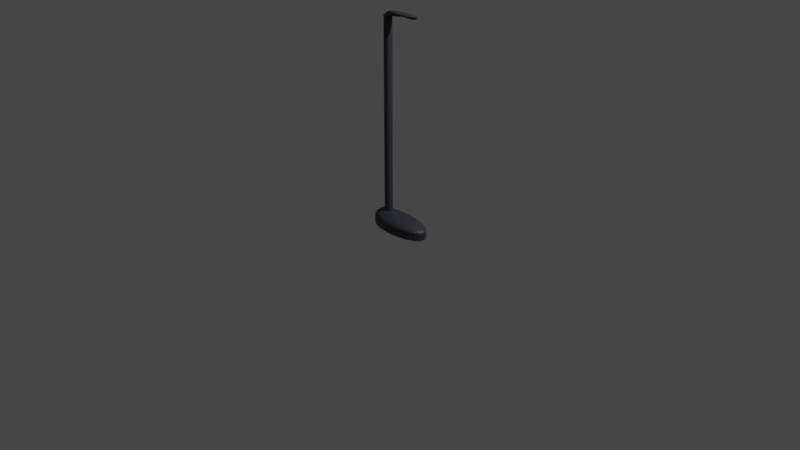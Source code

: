 # Source: Streetlight.blend  (saved by Blender 3.4.6; exported with 4.5.12 LTS)
import bpy
from mathutils import Matrix  # noqa: F401  (used for matrix-valued properties, if any)

bpy.ops.wm.read_factory_settings(use_empty=True)
scene = bpy.context.scene
scene.name = 'Scene'

# ---- collections
col_collection = bpy.data.collections.new('Collection'); scene.collection.children.link(col_collection)

# ---- materials (node trees are filled in below, after node groups)
mat_material_001 = bpy.data.materials.new('Material.001')
mat_material_001.use_transparent_shadow = False

# ---- material node trees
mat_material_001.use_nodes = True; mat_material_001.node_tree.nodes.clear()
_N = mat_material_001.node_tree.nodes; _L = mat_material_001.node_tree.links
n0 = _N.new('ShaderNodeBsdfPrincipled'); n0.name = 'Principled BSDF'; n0.location = (10, 300)
n0.distribution = 'GGX'
n0.subsurface_method = 'RANDOM_WALK_SKIN'
n0.inputs[0].default_value = (0.03503, 0.03844, 0.05778, 1.0)
n0.inputs[3].default_value = 1.45
n0.inputs[27].default_value = (0.0, 0.0, 0.0, 1.0)
n0.inputs[28].default_value = 1.0
n1 = _N.new('ShaderNodeOutputMaterial'); n1.name = 'Material Output'; n1.location = (300, 300)
_L.new(n0.outputs[0], n1.inputs[0])
n1.is_active_output = True

# ---- world
world_world = bpy.data.worlds.new('World'); scene.world = world_world
world_world.use_nodes = True; world_world.node_tree.nodes.clear()
_N = world_world.node_tree.nodes; _L = world_world.node_tree.links
n0 = _N.new('ShaderNodeOutputWorld'); n0.name = 'World Output'; n0.location = (300, 300)
n1 = _N.new('ShaderNodeBackground'); n1.name = 'Background'; n1.location = (10, 300)
n1.inputs[0].default_value = (0.05088, 0.05088, 0.05088, 1.0)
_L.new(n1.outputs[0], n0.inputs[0])
n0.is_active_output = True
world_world.color = (0.05088, 0.05088, 0.05088)
world_world.use_sun_shadow = False
world_world.sun_shadow_jitter_overblur = 0.0

# ---- cameras
cam_camera = bpy.data.cameras.new('Camera')
cam_camera.clip_end = 100.0
cam_camera.ortho_scale = 7.314

# ---- lights
light_light = bpy.data.lights.new('Light', 'POINT')
light_light.transmission_factor = 0.0
light_light.energy = 1000.0
light_light.shadow_soft_size = 0.1
light_light.shadow_maximum_resolution = 0.006
light_light.use_absolute_resolution = True

# ---- meshes
me_cylinder = bpy.data.meshes.new('Cylinder')
me_cylinder.from_pydata([(0.01636, 0.7422, -1.122), (0.08309, 0.728, -1.122), (0.1473, 0.6857, -1.122), (0.2064, 0.6172, -1.122), (0.2582, 0.5248, -1.122), (0.3008, 0.4124, -1.122), (0.3324, 0.284, -1.122), (0.3519, 0.1448, -1.122), (0.3584, 4.751e-10, -1.122), (0.3519, -0.1448, -1.122), (0.3324, -0.284, -1.122), (0.3008, -0.4124, -1.122), (0.2582, -0.5248, -1.122), (0.2064, -0.6172, -1.122), (0.1473, -0.6857, -1.122), (0.08309, -0.728, -1.122), (0.01636, -0.7422, -1.122), (-0.05038, -0.728, -1.122), (-0.1146, -0.6857, -1.122), (-0.1737, -0.6172, -1.122), (-0.2255, -0.5248, -1.122), (-0.2681, -0.4124, -1.122), (-0.2997, -0.284, -1.122), (-0.3191, -0.1448, -1.122), (-0.3257, 4.751e-10, -1.122), (-0.3191, 0.1448, -1.122), (-0.2997, 0.284, -1.122), (-0.2681, 0.4124, -1.122), (-0.2255, 0.5248, -1.122), (-0.1737, 0.6172, -1.122), (-0.1146, 0.6857, -1.122), (-0.05038, 0.728, -1.122), (-0.1538, 0.2071, 0.5114), (-0.1456, 0.2031, 0.5114), (-0.1376, 0.1913, 0.5114), (-0.1303, 0.1722, 0.5114), (-0.1238, 0.1464, 0.5114), (-0.1186, 0.115, 0.5114), (-0.1146, 0.07923, 0.5114), (-0.1122, 0.04039, 0.5114), (-0.1114, -1.116e-08, 0.5114), (-0.1122, -0.04039, 0.5114), (-0.1146, -0.07923, 0.5114), (-0.1186, -0.115, 0.5114), (-0.1238, -0.1464, 0.5114), (-0.1303, -0.1722, 0.5114), (-0.1376, -0.1913, 0.5114), (-0.1456, -0.2031, 0.5114), (-0.1538, -0.2071, 0.5114), (-0.1621, -0.2031, 0.5114), (-0.1701, -0.1913, 0.5114), (-0.1774, -0.1722, 0.5114), (-0.1838, -0.1464, 0.5114), (-0.1891, -0.115, 0.5114), (-0.193, -0.07923, 0.5114), (-0.1955, -0.04039, 0.5114), (-0.1963, -3.142e-09, 0.5114), (-0.1955, 0.04039, 0.5114), (-0.193, 0.07923, 0.5114), (-0.1891, 0.115, 0.5114), (-0.1838, 0.1464, 0.5114), (-0.1774, 0.1722, 0.5114), (-0.1701, 0.1913, 0.5114), (-0.1621, 0.2031, 0.5114), (0.01636, 0.7422, -0.3258), (-0.04969, 0.4917, 0.2842), (0.01535, 0.7384, -0.2594), (0.01237, 0.7271, -0.1874), (0.007508, 0.7087, -0.112), (0.0009039, 0.6836, -0.03561), (-0.007237, 0.6528, 0.03958), (-0.01667, 0.617, 0.1112), (-0.0271, 0.5774, 0.1772), (-0.03822, 0.5352, 0.2355), (-0.002339, 0.491, 0.2754), (0.08309, 0.728, -0.3258), (0.0125, 0.5322, 0.2281), (0.02688, 0.5721, 0.1714), (0.04038, 0.6095, 0.1068), (0.05258, 0.6433, 0.03642), (0.06311, 0.6725, -0.03768), (0.07165, 0.6962, -0.1132), (0.07794, 0.7137, -0.1879), (0.08179, 0.7244, -0.2595), (0.04446, 0.4699, 0.2674), (0.1473, 0.6857, -0.3258), (0.06232, 0.5074, 0.2216), (0.07962, 0.5437, 0.1661), (0.09586, 0.5778, 0.1028), (0.1105, 0.6086, 0.03358), (0.1232, 0.6352, -0.03955), (0.1335, 0.6568, -0.1143), (0.1411, 0.6727, -0.1884), (0.1457, 0.6825, -0.2596), (0.08859, 0.4287, 0.2605), (0.2064, 0.6172, -0.3258), (0.1091, 0.4614, 0.2159), (0.1289, 0.4931, 0.1616), (0.1475, 0.5229, 0.09939), (0.1643, 0.5498, 0.03111), (0.1788, 0.5731, -0.04116), (0.1906, 0.5919, -0.1152), (0.1993, 0.6058, -0.1888), (0.2046, 0.6143, -0.2598), (0.128, 0.3686, 0.2548), (0.2582, 0.5248, -0.3258), (0.1506, 0.3957, 0.2111), (0.1725, 0.4221, 0.1578), (0.1931, 0.4467, 0.09654), (0.2117, 0.469, 0.02907), (0.2278, 0.4883, -0.0425), (0.2408, 0.5039, -0.116), (0.2504, 0.5154, -0.1892), (0.2563, 0.5225, -0.2598), (0.1608, 0.2921, 0.2503), (0.3008, 0.4124, -0.3258), (0.1851, 0.313, 0.2074), (0.2087, 0.3332, 0.1549), (0.2308, 0.3522, 0.0943), (0.2508, 0.3694, 0.02747), (0.268, 0.3842, -0.04354), (0.282, 0.3963, -0.1166), (0.2923, 0.4051, -0.1894), (0.2987, 0.4105, -0.2599), (0.1854, 0.2024, 0.2471), (0.3324, 0.284, -0.3258), (0.2109, 0.2166, 0.2048), (0.2357, 0.2304, 0.1528), (0.2589, 0.2432, 0.0927), (0.2799, 0.2549, 0.02633), (0.298, 0.265, -0.04429), (0.3127, 0.2731, -0.117), (0.3235, 0.2791, -0.1896), (0.3302, 0.2828, -0.26), (0.2006, 0.1036, 0.2452), (0.3519, 0.1448, -0.3258), (0.2269, 0.1107, 0.2032), (0.2524, 0.1177, 0.1515), (0.2762, 0.1242, 0.09174), (0.2978, 0.1301, 0.02564), (0.3165, 0.1352, -0.04474), (0.3316, 0.1393, -0.1173), (0.3427, 0.1423, -0.1898), (0.3496, 0.1442, -0.26), (0.2058, 4.751e-10, 0.2446), (0.3584, 4.751e-10, -0.3258), (0.2323, 4.751e-10, 0.2027), (0.258, 4.751e-10, 0.1511), (0.2821, 4.751e-10, 0.09142), (0.3039, 4.751e-10, 0.02541), (0.3227, 4.751e-10, -0.04489), (0.338, 4.751e-10, -0.1174), (0.3492, 4.751e-10, -0.1898), (0.3561, 4.751e-10, -0.26), (0.2006, -0.1036, 0.2452), (0.3519, -0.1448, -0.3258), (0.2269, -0.1107, 0.2032), (0.2524, -0.1177, 0.1515), (0.2762, -0.1242, 0.09174), (0.2978, -0.1301, 0.02564), (0.3165, -0.1352, -0.04474), (0.3316, -0.1393, -0.1173), (0.3427, -0.1423, -0.1898), (0.3496, -0.1442, -0.26), (0.1854, -0.2024, 0.2471), (0.3324, -0.284, -0.3258), (0.2109, -0.2166, 0.2048), (0.2357, -0.2304, 0.1528), (0.2589, -0.2432, 0.0927), (0.2799, -0.2549, 0.02633), (0.298, -0.265, -0.04429), (0.3127, -0.2731, -0.117), (0.3235, -0.2791, -0.1896), (0.3302, -0.2828, -0.26), (0.1608, -0.2921, 0.2503), (0.3008, -0.4124, -0.3258), (0.1851, -0.313, 0.2074), (0.2087, -0.3332, 0.1549), (0.2308, -0.3522, 0.0943), (0.2508, -0.3694, 0.02747), (0.268, -0.3842, -0.04354), (0.282, -0.3963, -0.1166), (0.2923, -0.4051, -0.1894), (0.2987, -0.4105, -0.2599), (0.128, -0.3686, 0.2548), (0.2582, -0.5248, -0.3258), (0.1506, -0.3957, 0.2111), (0.1725, -0.4221, 0.1578), (0.1931, -0.4467, 0.09654), (0.2117, -0.469, 0.02907), (0.2278, -0.4883, -0.0425), (0.2408, -0.5039, -0.116), (0.2504, -0.5154, -0.1892), (0.2563, -0.5225, -0.2598), (0.08859, -0.4287, 0.2605), (0.2064, -0.6172, -0.3258), (0.1091, -0.4614, 0.2159), (0.1289, -0.4931, 0.1616), (0.1475, -0.5229, 0.09939), (0.1643, -0.5498, 0.03111), (0.1788, -0.5731, -0.04116), (0.1906, -0.5919, -0.1152), (0.1993, -0.6058, -0.1888), (0.2046, -0.6143, -0.2598), (0.04446, -0.4699, 0.2674), (0.1473, -0.6857, -0.3258), (0.06232, -0.5074, 0.2216), (0.07962, -0.5437, 0.1661), (0.09586, -0.5778, 0.1028), (0.1105, -0.6086, 0.03358), (0.1232, -0.6352, -0.03955), (0.1335, -0.6568, -0.1143), (0.1411, -0.6727, -0.1884), (0.1457, -0.6825, -0.2596), (-0.002339, -0.491, 0.2754), (0.08309, -0.728, -0.3258), (0.0125, -0.5322, 0.2281), (0.02688, -0.5721, 0.1714), (0.04038, -0.6095, 0.1068), (0.05258, -0.6433, 0.03642), (0.06311, -0.6725, -0.03768), (0.07165, -0.6962, -0.1132), (0.07794, -0.7137, -0.1879), (0.08179, -0.7244, -0.2595), (-0.04969, -0.4917, 0.2842), (0.01636, -0.7422, -0.3258), (-0.03822, -0.5352, 0.2355), (-0.0271, -0.5774, 0.1772), (-0.01667, -0.617, 0.1112), (-0.007237, -0.6528, 0.03958), (0.0009039, -0.6836, -0.03561), (0.007508, -0.7087, -0.112), (0.01237, -0.7271, -0.1874), (0.01535, -0.7384, -0.2594), (-0.09555, -0.473, 0.2937), (-0.05038, -0.728, -0.3258), (-0.08771, -0.5173, 0.2432), (-0.0801, -0.5602, 0.1834), (-0.07297, -0.6005, 0.116), (-0.06652, -0.6369, 0.04295), (-0.06095, -0.6683, -0.03341), (-0.05643, -0.6938, -0.1108), (-0.0531, -0.7126, -0.1868), (-0.05107, -0.7241, -0.2592), (-0.1381, -0.4366, 0.3033), (-0.1146, -0.6857, -0.3258), (-0.134, -0.4799, 0.2512), (-0.13, -0.5218, 0.1897), (-0.1263, -0.5612, 0.1208), (-0.123, -0.5968, 0.04639), (-0.1201, -0.6275, -0.03116), (-0.1177, -0.6524, -0.1095), (-0.116, -0.6707, -0.1863), (-0.1149, -0.682, -0.2591), (-0.1758, -0.3852, 0.3126), (-0.1737, -0.6172, -0.3258), (-0.1754, -0.4254, 0.2589), (-0.1751, -0.4645, 0.1959), (-0.1748, -0.5012, 0.1254), (-0.1745, -0.5343, 0.04972), (-0.1742, -0.5629, -0.02897), (-0.174, -0.5861, -0.1082), (-0.1738, -0.6032, -0.1857), (-0.1737, -0.6136, -0.259), (-0.2076, -0.3215, 0.3211), (-0.2255, -0.5248, -0.3258), (-0.2107, -0.3568, 0.2659), (-0.2138, -0.3911, 0.2015), (-0.2166, -0.4232, 0.1297), (-0.2191, -0.4522, 0.05276), (-0.2213, -0.4773, -0.02698), (-0.2231, -0.4976, -0.1071), (-0.2244, -0.5126, -0.1852), (-0.2253, -0.5218, -0.2588), (-0.2328, -0.2486, 0.3283), (-0.2681, -0.4124, -0.3258), (-0.239, -0.277, 0.2719), (-0.2449, -0.3046, 0.2062), (-0.2505, -0.3305, 0.1333), (-0.2555, -0.3539, 0.05532), (-0.2598, -0.3741, -0.02531), (-0.2633, -0.3904, -0.1061), (-0.2659, -0.4025, -0.1847), (-0.2675, -0.4099, -0.2587), (-0.251, -0.1692, 0.3337), (-0.2997, -0.284, -0.3258), (-0.2595, -0.1891, 0.2763), (-0.2677, -0.2085, 0.2097), (-0.2753, -0.2266, 0.136), (-0.2823, -0.243, 0.05725), (-0.2883, -0.2572, -0.02404), (-0.2932, -0.2687, -0.1054), (-0.2967, -0.2771, -0.1844), (-0.2989, -0.2823, -0.2586), (-0.262, -0.08558, 0.337), (-0.3191, -0.1448, -0.3258), (-0.2719, -0.09586, 0.2791), (-0.2815, -0.1058, 0.212), (-0.2906, -0.1152, 0.1377), (-0.2987, -0.1236, 0.05845), (-0.3058, -0.1309, -0.02326), (-0.3115, -0.1369, -0.105), (-0.3157, -0.1412, -0.1842), (-0.3183, -0.1439, -0.2586), (-0.2656, 4.751e-10, 0.3382), (-0.3257, 4.751e-10, -0.3258), (-0.2761, 4.751e-10, 0.28), (-0.2862, 4.751e-10, 0.2127), (-0.2957, 4.751e-10, 0.1382), (-0.3043, 4.751e-10, 0.05885), (-0.3117, 4.751e-10, -0.02299), (-0.3177, 4.751e-10, -0.1048), (-0.3221, 4.751e-10, -0.1842), (-0.3248, 4.751e-10, -0.2586), (-0.262, 0.08558, 0.337), (-0.3191, 0.1448, -0.3258), (-0.2719, 0.09586, 0.2791), (-0.2815, 0.1058, 0.212), (-0.2906, 0.1152, 0.1377), (-0.2987, 0.1236, 0.05845), (-0.3058, 0.1309, -0.02326), (-0.3115, 0.1369, -0.105), (-0.3157, 0.1412, -0.1842), (-0.3183, 0.1439, -0.2586), (-0.251, 0.1692, 0.3337), (-0.2997, 0.284, -0.3258), (-0.2595, 0.1891, 0.2763), (-0.2677, 0.2085, 0.2097), (-0.2753, 0.2266, 0.136), (-0.2823, 0.243, 0.05725), (-0.2883, 0.2572, -0.02404), (-0.2932, 0.2687, -0.1054), (-0.2967, 0.2771, -0.1844), (-0.2989, 0.2823, -0.2586), (-0.2328, 0.2486, 0.3283), (-0.2681, 0.4124, -0.3258), (-0.239, 0.277, 0.2719), (-0.2449, 0.3046, 0.2062), (-0.2505, 0.3305, 0.1333), (-0.2555, 0.3539, 0.05532), (-0.2598, 0.3741, -0.02531), (-0.2633, 0.3904, -0.1061), (-0.2659, 0.4025, -0.1847), (-0.2675, 0.4099, -0.2587), (-0.2076, 0.3215, 0.3211), (-0.2255, 0.5248, -0.3258), (-0.2107, 0.3568, 0.2659), (-0.2138, 0.3911, 0.2015), (-0.2166, 0.4232, 0.1297), (-0.2191, 0.4522, 0.05276), (-0.2213, 0.4773, -0.02698), (-0.2231, 0.4976, -0.1071), (-0.2244, 0.5126, -0.1852), (-0.2253, 0.5218, -0.2588), (-0.1758, 0.3852, 0.3126), (-0.1737, 0.6172, -0.3258), (-0.1754, 0.4254, 0.2589), (-0.1751, 0.4645, 0.1959), (-0.1748, 0.5012, 0.1254), (-0.1745, 0.5343, 0.04972), (-0.1742, 0.5629, -0.02897), (-0.174, 0.5861, -0.1082), (-0.1738, 0.6032, -0.1857), (-0.1737, 0.6136, -0.259), (-0.1381, 0.4366, 0.3033), (-0.1146, 0.6857, -0.3258), (-0.134, 0.4799, 0.2512), (-0.13, 0.5218, 0.1897), (-0.1263, 0.5612, 0.1208), (-0.123, 0.5968, 0.04639), (-0.1201, 0.6275, -0.03116), (-0.1177, 0.6524, -0.1095), (-0.116, 0.6707, -0.1863), (-0.1149, 0.682, -0.2591), (-0.09555, 0.473, 0.2937), (-0.05038, 0.728, -0.3258), (-0.08771, 0.5173, 0.2432), (-0.0801, 0.5602, 0.1834), (-0.07297, 0.6005, 0.116), (-0.06652, 0.6369, 0.04295), (-0.06095, 0.6683, -0.03341), (-0.05643, 0.6938, -0.1108), (-0.0531, 0.7126, -0.1868), (-0.05107, 0.7241, -0.2592), (-0.0703, 0.4136, 0.362), (-0.03312, 0.4056, 0.362), (0.002639, 0.3821, 0.362), (0.03559, 0.3439, 0.362), (0.06448, 0.2924, 0.362), (0.08818, 0.2298, 0.362), (0.1058, 0.1583, 0.362), (0.1166, 0.08069, 0.362), (0.1203, 4.751e-10, 0.362), (0.1166, -0.08069, 0.362), (0.1058, -0.1583, 0.362), (0.08818, -0.2298, 0.362), (0.06448, -0.2924, 0.362), (0.03559, -0.3439, 0.362), (0.002639, -0.3821, 0.362), (-0.03312, -0.4056, 0.362), (-0.0703, -0.4136, 0.362), (-0.1075, -0.4056, 0.362), (-0.1432, -0.3821, 0.362), (-0.1762, -0.3439, 0.362), (-0.2051, -0.2924, 0.362), (-0.2288, -0.2298, 0.362), (-0.2464, -0.1583, 0.362), (-0.2572, -0.08069, 0.362), (-0.2609, 4.751e-10, 0.362), (-0.2572, 0.08069, 0.362), (-0.2464, 0.1583, 0.362), (-0.2288, 0.2298, 0.362), (-0.2051, 0.2924, 0.362), (-0.1762, 0.3439, 0.362), (-0.1432, 0.3821, 0.362), (-0.1075, 0.4056, 0.362), (-0.1538, 0.2071, 20.81), (-0.1456, 0.2031, 20.81), (-0.1376, 0.1913, 20.81), (-0.1303, 0.1722, 20.81), (-0.1238, 0.1464, 20.81), (-0.1186, 0.115, 20.81), (-0.1146, 0.07923, 20.81), (-0.1122, 0.04039, 20.81), (-0.1114, -1.116e-08, 20.81), (-0.1122, -0.04039, 20.81), (-0.1146, -0.07923, 20.81), (-0.1186, -0.115, 20.81), (-0.1238, -0.1464, 20.81), (-0.1303, -0.1722, 20.81), (-0.1376, -0.1913, 20.81), (-0.1456, -0.2031, 20.81), (-0.1538, -0.2071, 20.81), (-0.1621, -0.2031, 20.81), (-0.1701, -0.1913, 20.81), (-0.1774, -0.1722, 20.81), (-0.1838, -0.1464, 20.81), (-0.1891, -0.115, 20.81), (-0.193, -0.07923, 20.81), (-0.1955, -0.04039, 20.81), (-0.1963, -3.142e-09, 20.81), (-0.1955, 0.04039, 20.81), (-0.193, 0.07923, 20.81), (-0.1891, 0.115, 20.81), (-0.1838, 0.1464, 20.81), (-0.1774, 0.1722, 20.81), (-0.1701, 0.1913, 20.81), (-0.1621, 0.2031, 20.81), (0.02499, 0.2071, 21.2), (0.102, 0.03205, 21.37), (0.03837, 0.2044, 21.23), (0.05134, 0.1965, 21.26), (0.06351, 0.1836, 21.29), (0.07451, 0.1661, 21.31), (0.08401, 0.1445, 21.33), (0.09172, 0.1196, 21.35), (0.09739, 0.0919, 21.36), (0.1009, 0.06244, 21.37), (0.1146, 0.03092, 21.37), (0.05894, 0.2031, 21.2), (0.1187, 0.06081, 21.37), (0.1201, 0.0898, 21.36), (0.1186, 0.117, 21.35), (0.1144, 0.1416, 21.33), (0.1076, 0.1628, 21.31), (0.09828, 0.18, 21.29), (0.08684, 0.1927, 21.26), (0.07359, 0.2005, 21.23), (0.1261, 0.02771, 21.37), (0.09228, 0.1913, 21.2), (0.1354, 0.05612, 21.37), (0.1416, 0.08366, 21.36), (0.1444, 0.1095, 21.35), (0.1436, 0.1329, 21.33), (0.1395, 0.153, 21.31), (0.132, 0.1694, 21.29), (0.1214, 0.1814, 21.26), (0.108, 0.1888, 21.23), (0.1357, 0.02298, 21.37), (0.124, 0.1722, 21.21), (0.1501, 0.04888, 21.37), (0.1608, 0.074, 21.36), (0.1677, 0.09757, 21.35), (0.1705, 0.1189, 21.33), (0.169, 0.1373, 21.31), (0.1634, 0.1522, 21.29), (0.1538, 0.1632, 21.26), (0.1406, 0.1699, 21.24), (0.143, 0.01748, 21.37), (0.1529, 0.1464, 21.21), (0.162, 0.03987, 21.37), (0.177, 0.06158, 21.36), (0.1877, 0.08194, 21.35), (0.1938, 0.1004, 21.33), (0.195, 0.1162, 21.31), (0.1913, 0.1291, 21.29), (0.1829, 0.1386, 21.27), (0.17, 0.1444, 21.24), (0.1479, 0.01204, 21.37), (0.1775, 0.115, 21.22), (0.1708, 0.02992, 21.37), (0.1896, 0.04727, 21.36), (0.2037, 0.06354, 21.35), (0.2128, 0.07824, 21.33), (0.2164, 0.09094, 21.31), (0.2146, 0.1012, 21.29), (0.2073, 0.1088, 21.27), (0.1948, 0.1135, 21.24), (0.1507, 0.007256, 21.37), (-0.04105, 0.07923, 21.22), (0.1767, 0.01975, 21.37), (0.1984, 0.03187, 21.36), (0.2153, 0.04325, 21.35), (0.2267, 0.05352, 21.33), (0.2323, 0.06239, 21.32), (0.232, 0.06959, 21.29), (0.2258, 0.07489, 21.27), (0.2138, 0.07814, 21.25), (0.152, 0.003333, 21.37), (-0.02918, 0.04039, 21.22), (0.18, 0.009768, 21.37), (0.2036, 0.01601, 21.36), (0.2222, 0.02186, 21.35), (0.2352, 0.02716, 21.33), (0.2421, 0.03172, 21.32), (0.2428, 0.03543, 21.3), (0.2373, 0.03816, 21.27), (0.2256, 0.03983, 21.25), (0.1523, -9.313e-09, 21.37), (-0.02513, -1.116e-08, 21.22), (0.181, -9.662e-09, 21.37), (0.2053, -1.001e-08, 21.36), (0.2245, -1.024e-08, 21.35), (0.238, -1.071e-08, 21.33), (0.2454, -1.071e-08, 21.32), (0.2465, -1.094e-08, 21.3), (0.2412, -1.118e-08, 21.27), (0.2297, -1.106e-08, 21.25), (0.152, -0.003333, 21.37), (-0.02918, -0.04039, 21.22), (0.18, -0.009768, 21.37), (0.2036, -0.01601, 21.36), (0.2222, -0.02186, 21.35), (0.2352, -0.02716, 21.33), (0.2421, -0.03172, 21.32), (0.2428, -0.03543, 21.3), (0.2373, -0.03816, 21.27), (0.2256, -0.03983, 21.25), (0.1507, -0.007256, 21.37), (-0.04105, -0.07923, 21.22), (0.1767, -0.01975, 21.37), (0.1984, -0.03187, 21.36), (0.2153, -0.04325, 21.35), (0.2267, -0.05352, 21.33), (0.2323, -0.06239, 21.32), (0.232, -0.06959, 21.29), (0.2258, -0.07489, 21.27), (0.2138, -0.07814, 21.25), (0.1479, -0.01204, 21.37), (0.1775, -0.115, 21.22), (0.1708, -0.02992, 21.37), (0.1896, -0.04727, 21.36), (0.2037, -0.06354, 21.35), (0.2128, -0.07824, 21.33), (0.2164, -0.09094, 21.31), (0.2146, -0.1012, 21.29), (0.2073, -0.1088, 21.27), (0.1948, -0.1135, 21.24), (0.143, -0.01748, 21.37), (0.1529, -0.1464, 21.21), (0.162, -0.03987, 21.37), (0.177, -0.06158, 21.36), (0.1877, -0.08194, 21.35), (0.1938, -0.1004, 21.33), (0.195, -0.1162, 21.31), (0.1913, -0.1291, 21.29), (0.1829, -0.1386, 21.27), (0.17, -0.1444, 21.24), (0.1357, -0.02298, 21.37), (0.124, -0.1722, 21.21), (0.1501, -0.04888, 21.37), (0.1608, -0.074, 21.36), (0.1677, -0.09757, 21.35), (0.1705, -0.1189, 21.33), (0.169, -0.1373, 21.31), (0.1634, -0.1522, 21.29), (0.1538, -0.1632, 21.26), (0.1406, -0.1699, 21.24), (0.1261, -0.02771, 21.37), (0.09228, -0.1913, 21.2), (0.1354, -0.05612, 21.37), (0.1416, -0.08366, 21.36), (0.1444, -0.1095, 21.35), (0.1436, -0.1329, 21.33), (0.1395, -0.153, 21.31), (0.132, -0.1694, 21.29), (0.1214, -0.1814, 21.26), (0.108, -0.1888, 21.23), (0.1146, -0.03092, 21.37), (0.05894, -0.2031, 21.2), (0.1187, -0.06081, 21.37), (0.1201, -0.0898, 21.36), (0.1186, -0.117, 21.35), (0.1144, -0.1416, 21.33), (0.1076, -0.1628, 21.31), (0.09828, -0.18, 21.29), (0.08684, -0.1927, 21.26), (0.07359, -0.2005, 21.23), (0.102, -0.03205, 21.37), (0.02499, -0.2071, 21.2), (0.1009, -0.06244, 21.37), (0.09739, -0.0919, 21.36), (0.09172, -0.1196, 21.35), (0.08401, -0.1445, 21.33), (0.07451, -0.1661, 21.31), (0.06351, -0.1836, 21.29), (0.05134, -0.1965, 21.26), (0.03837, -0.2044, 21.23), (0.08951, -0.03092, 21.37), (-0.00861, -0.2031, 21.2), (0.08303, -0.06081, 21.37), (0.07472, -0.0898, 21.36), (0.06484, -0.117, 21.35), (0.05368, -0.1416, 21.33), (0.04159, -0.1628, 21.31), (0.02893, -0.18, 21.28), (0.01608, -0.1927, 21.26), (0.00344, -0.2005, 21.23), (0.07799, -0.02771, 21.37), (-0.04077, -0.1913, 21.2), (0.06632, -0.05612, 21.37), (0.05329, -0.08366, 21.36), (0.03929, -0.1095, 21.35), (0.02475, -0.1329, 21.33), (0.01011, -0.153, 21.31), (-0.004185, -0.1694, 21.28), (-0.0177, -0.1814, 21.26), (-0.03002, -0.1888, 21.23), (0.06834, -0.02298, 21.37), (-0.07035, -0.1722, 21.2), (0.05171, -0.04888, 21.37), (0.03416, -0.074, 21.36), (0.01622, -0.09757, 21.35), (-0.00157, -0.1189, 21.33), (-0.01866, -0.1373, 21.31), (-0.03455, -0.1522, 21.28), (-0.04873, -0.1632, 21.26), (-0.06079, -0.1699, 21.23), (0.06105, -0.01748, 21.37), (-0.09624, -0.1464, 21.2), (0.03988, -0.03987, 21.37), (0.01817, -0.06158, 21.36), (-0.003408, -0.08195, 21.35), (-0.02421, -0.1004, 21.33), (-0.0436, -0.1162, 21.31), (-0.06098, -0.1291, 21.28), (-0.07584, -0.1386, 21.26), (-0.08771, -0.1444, 21.23), (0.05618, -0.01204, 21.37), (-0.1175, -0.115, 21.2), (0.03109, -0.02992, 21.37), (0.005787, -0.04726, 21.36), (-0.01895, -0.06354, 21.35), (-0.04238, -0.07824, 21.33), (-0.06378, -0.09094, 21.31), (-0.0825, -0.1012, 21.28), (-0.09799, -0.1088, 21.26), (-0.1098, -0.1135, 21.23), (0.05339, -0.007256, 21.37), (-0.1332, -0.07923, 21.2), (0.02524, -0.01975, 21.37), (-0.002867, -0.03187, 21.36), (-0.03008, -0.04325, 21.35), (-0.05557, -0.05352, 21.33), (-0.07857, -0.06239, 21.31), (-0.09837, -0.06959, 21.28), (-0.1144, -0.07489, 21.26), (-0.1261, -0.07814, 21.23), (0.0521, -0.003333, 21.37), (-0.1428, -0.04039, 21.2), (0.02199, -0.009768, 21.37), (-0.00792, -0.01601, 21.36), (-0.03672, -0.02186, 21.35), (-0.06355, -0.02716, 21.33), (-0.08757, -0.03172, 21.31), (-0.1081, -0.03543, 21.28), (-0.1244, -0.03816, 21.26), (-0.1361, -0.03983, 21.23), (0.05174, 1.304e-07, 21.37), (-0.1461, -3.142e-09, 21.2), (0.02096, 1.072e-07, 21.37), (-0.009573, 8.475e-08, 21.36), (-0.03893, 6.38e-08, 21.35), (-0.06621, 4.459e-08, 21.33), (-0.0906, 2.817e-08, 21.31), (-0.1113, 1.49e-08, 21.28), (-0.1278, 5.122e-09, 21.26), (-0.1395, -1.106e-09, 21.23), (0.0521, 0.003332, 21.37), (-0.1428, 0.04039, 21.2), (0.02199, 0.009768, 21.37), (-0.00792, 0.01601, 21.36), (-0.03672, 0.02186, 21.35), (-0.06355, 0.02716, 21.33), (-0.08757, 0.03172, 21.31), (-0.1081, 0.03543, 21.28), (-0.1244, 0.03816, 21.26), (-0.1361, 0.03983, 21.23), (0.05339, 0.007256, 21.37), (-0.1332, 0.07923, 21.2), (0.02524, 0.01975, 21.37), (-0.002867, 0.03187, 21.36), (-0.03008, 0.04325, 21.35), (-0.05557, 0.05352, 21.33), (-0.07857, 0.06239, 21.31), (-0.09837, 0.06959, 21.28), (-0.1144, 0.07489, 21.26), (-0.1261, 0.07814, 21.23), (0.05618, 0.01204, 21.37), (-0.1175, 0.115, 21.2), (0.03109, 0.02992, 21.37), (0.005787, 0.04727, 21.36), (-0.01895, 0.06354, 21.35), (-0.04238, 0.07824, 21.33), (-0.06378, 0.09094, 21.31), (-0.0825, 0.1012, 21.28), (-0.09799, 0.1088, 21.26), (-0.1098, 0.1135, 21.23), (0.06105, 0.01748, 21.37), (-0.09624, 0.1464, 21.2), (0.03988, 0.03987, 21.37), (0.01817, 0.06158, 21.36), (-0.003408, 0.08194, 21.35), (-0.02421, 0.1004, 21.33), (-0.0436, 0.1162, 21.31), (-0.06098, 0.1291, 21.28), (-0.07584, 0.1386, 21.26), (-0.08771, 0.1444, 21.23), (0.06834, 0.02298, 21.37), (-0.07035, 0.1722, 21.2), (0.05171, 0.04888, 21.37), (0.03416, 0.074, 21.36), (0.01622, 0.09757, 21.35), (-0.00157, 0.1189, 21.33), (-0.01866, 0.1373, 21.31), (-0.03455, 0.1522, 21.28), (-0.04873, 0.1632, 21.26), (-0.06079, 0.1699, 21.23), (0.07799, 0.02771, 21.37), (-0.04077, 0.1913, 21.2), (0.06632, 0.05612, 21.37), (0.05329, 0.08366, 21.36), (0.03929, 0.1095, 21.35), (0.02475, 0.1329, 21.33), (0.01011, 0.153, 21.31), (-0.004185, 0.1694, 21.28), (-0.0177, 0.1814, 21.26), (-0.03002, 0.1888, 21.23), (0.08951, 0.03092, 21.37), (-0.00861, 0.2031, 21.2), (0.08303, 0.06081, 21.37), (0.07472, 0.0898, 21.36), (0.06484, 0.117, 21.35), (0.05368, 0.1416, 21.33), (0.04159, 0.1628, 21.31), (0.02893, 0.18, 21.28), (0.01608, 0.1927, 21.26), (0.00344, 0.2005, 21.23), (0.1775, 0.115, 21.22), (0.1948, 0.1135, 21.24), (-0.04105, 0.07923, 21.22), (0.2138, 0.07814, 21.25), (-0.02918, 0.04039, 21.22), (0.2256, 0.03983, 21.25), (-0.02513, -1.116e-08, 21.22), (0.2297, -1.106e-08, 21.25), (-0.02918, -0.04039, 21.22), (0.2256, -0.03983, 21.25), (-0.04105, -0.07923, 21.22), (0.2138, -0.07814, 21.25), (0.1775, -0.115, 21.22), (0.1948, -0.1135, 21.24), (0.1784, 0.115, 21.06), (0.1957, 0.1135, 21.09), (-0.04019, 0.07923, 21.07), (0.2146, 0.07814, 21.09), (-0.02831, 0.04039, 21.07), (0.2265, 0.03983, 21.09), (-0.02426, -1.207e-08, 21.07), (0.2306, -1.198e-08, 21.09), (-0.02831, -0.04039, 21.07), (0.2265, -0.03983, 21.09), (-0.04019, -0.07923, 21.07), (0.2146, -0.07814, 21.09), (0.1784, -0.115, 21.06), (0.1957, -0.1135, 21.09)], [], [(0, 64, 75, 1), (104, 94, 387, 388), (114, 104, 388, 389), (124, 114, 389, 390), (134, 124, 390, 391), (144, 134, 391, 392), (154, 144, 392, 393), (164, 154, 393, 394), (174, 164, 394, 395), (184, 174, 395, 396), (194, 184, 396, 397), (204, 194, 397, 398), (214, 204, 398, 399), (224, 214, 399, 400), (234, 224, 400, 401), (244, 234, 401, 402), (254, 244, 402, 403), (264, 254, 403, 404), (274, 264, 404, 405), (284, 274, 405, 406), (294, 284, 406, 407), (304, 294, 407, 408), (314, 304, 408, 409), (324, 314, 409, 410), (334, 324, 410, 411), (344, 334, 411, 412), (354, 344, 412, 413), (364, 354, 413, 414), (374, 364, 414, 415), (84, 74, 385, 386), (94, 84, 386, 387), (0, 1, 2, 3, 4, 5, 6, 7, 8, 9, 10, 11, 12, 13, 14, 15, 16, 17, 18, 19, 20, 21, 22, 23, 24, 25, 26, 27, 28, 29, 30, 31), (65, 374, 415, 384), (1, 75, 85, 2), (2, 85, 95, 3), (3, 95, 105, 4), (4, 105, 115, 5), (5, 115, 125, 6), (6, 125, 135, 7), (7, 135, 145, 8), (8, 145, 155, 9), (9, 155, 165, 10), (10, 165, 175, 11), (11, 175, 185, 12), (12, 185, 195, 13), (13, 195, 205, 14), (14, 205, 215, 15), (15, 215, 225, 16), (16, 225, 235, 17), (17, 235, 245, 18), (18, 245, 255, 19), (19, 255, 265, 20), (20, 265, 275, 21), (21, 275, 285, 22), (22, 285, 295, 23), (23, 295, 305, 24), (24, 305, 315, 25), (25, 315, 325, 26), (26, 325, 335, 27), (27, 335, 345, 28), (28, 345, 355, 29), (29, 355, 365, 30), (30, 365, 375, 31), (31, 375, 64, 0), (33, 32, 416, 417), (75, 64, 66, 83), (83, 66, 67, 82), (82, 67, 68, 81), (81, 68, 69, 80), (80, 69, 70, 79), (79, 70, 71, 78), (78, 71, 72, 77), (77, 72, 73, 76), (76, 73, 65, 74), (85, 75, 83, 93), (93, 83, 82, 92), (92, 82, 81, 91), (91, 81, 80, 90), (90, 80, 79, 89), (89, 79, 78, 88), (88, 78, 77, 87), (87, 77, 76, 86), (86, 76, 74, 84), (95, 85, 93, 103), (103, 93, 92, 102), (102, 92, 91, 101), (101, 91, 90, 100), (100, 90, 89, 99), (99, 89, 88, 98), (98, 88, 87, 97), (97, 87, 86, 96), (96, 86, 84, 94), (105, 95, 103, 113), (113, 103, 102, 112), (112, 102, 101, 111), (111, 101, 100, 110), (110, 100, 99, 109), (109, 99, 98, 108), (108, 98, 97, 107), (107, 97, 96, 106), (106, 96, 94, 104), (115, 105, 113, 123), (123, 113, 112, 122), (122, 112, 111, 121), (121, 111, 110, 120), (120, 110, 109, 119), (119, 109, 108, 118), (118, 108, 107, 117), (117, 107, 106, 116), (116, 106, 104, 114), (125, 115, 123, 133), (133, 123, 122, 132), (132, 122, 121, 131), (131, 121, 120, 130), (130, 120, 119, 129), (129, 119, 118, 128), (128, 118, 117, 127), (127, 117, 116, 126), (126, 116, 114, 124), (135, 125, 133, 143), (143, 133, 132, 142), (142, 132, 131, 141), (141, 131, 130, 140), (140, 130, 129, 139), (139, 129, 128, 138), (138, 128, 127, 137), (137, 127, 126, 136), (136, 126, 124, 134), (145, 135, 143, 153), (153, 143, 142, 152), (152, 142, 141, 151), (151, 141, 140, 150), (150, 140, 139, 149), (149, 139, 138, 148), (148, 138, 137, 147), (147, 137, 136, 146), (146, 136, 134, 144), (155, 145, 153, 163), (163, 153, 152, 162), (162, 152, 151, 161), (161, 151, 150, 160), (160, 150, 149, 159), (159, 149, 148, 158), (158, 148, 147, 157), (157, 147, 146, 156), (156, 146, 144, 154), (165, 155, 163, 173), (173, 163, 162, 172), (172, 162, 161, 171), (171, 161, 160, 170), (170, 160, 159, 169), (169, 159, 158, 168), (168, 158, 157, 167), (167, 157, 156, 166), (166, 156, 154, 164), (175, 165, 173, 183), (183, 173, 172, 182), (182, 172, 171, 181), (181, 171, 170, 180), (180, 170, 169, 179), (179, 169, 168, 178), (178, 168, 167, 177), (177, 167, 166, 176), (176, 166, 164, 174), (185, 175, 183, 193), (193, 183, 182, 192), (192, 182, 181, 191), (191, 181, 180, 190), (190, 180, 179, 189), (189, 179, 178, 188), (188, 178, 177, 187), (187, 177, 176, 186), (186, 176, 174, 184), (195, 185, 193, 203), (203, 193, 192, 202), (202, 192, 191, 201), (201, 191, 190, 200), (200, 190, 189, 199), (199, 189, 188, 198), (198, 188, 187, 197), (197, 187, 186, 196), (196, 186, 184, 194), (205, 195, 203, 213), (213, 203, 202, 212), (212, 202, 201, 211), (211, 201, 200, 210), (210, 200, 199, 209), (209, 199, 198, 208), (208, 198, 197, 207), (207, 197, 196, 206), (206, 196, 194, 204), (215, 205, 213, 223), (223, 213, 212, 222), (222, 212, 211, 221), (221, 211, 210, 220), (220, 210, 209, 219), (219, 209, 208, 218), (218, 208, 207, 217), (217, 207, 206, 216), (216, 206, 204, 214), (225, 215, 223, 233), (233, 223, 222, 232), (232, 222, 221, 231), (231, 221, 220, 230), (230, 220, 219, 229), (229, 219, 218, 228), (228, 218, 217, 227), (227, 217, 216, 226), (226, 216, 214, 224), (235, 225, 233, 243), (243, 233, 232, 242), (242, 232, 231, 241), (241, 231, 230, 240), (240, 230, 229, 239), (239, 229, 228, 238), (238, 228, 227, 237), (237, 227, 226, 236), (236, 226, 224, 234), (245, 235, 243, 253), (253, 243, 242, 252), (252, 242, 241, 251), (251, 241, 240, 250), (250, 240, 239, 249), (249, 239, 238, 248), (248, 238, 237, 247), (247, 237, 236, 246), (246, 236, 234, 244), (255, 245, 253, 263), (263, 253, 252, 262), (262, 252, 251, 261), (261, 251, 250, 260), (260, 250, 249, 259), (259, 249, 248, 258), (258, 248, 247, 257), (257, 247, 246, 256), (256, 246, 244, 254), (265, 255, 263, 273), (273, 263, 262, 272), (272, 262, 261, 271), (271, 261, 260, 270), (270, 260, 259, 269), (269, 259, 258, 268), (268, 258, 257, 267), (267, 257, 256, 266), (266, 256, 254, 264), (275, 265, 273, 283), (283, 273, 272, 282), (282, 272, 271, 281), (281, 271, 270, 280), (280, 270, 269, 279), (279, 269, 268, 278), (278, 268, 267, 277), (277, 267, 266, 276), (276, 266, 264, 274), (285, 275, 283, 293), (293, 283, 282, 292), (292, 282, 281, 291), (291, 281, 280, 290), (290, 280, 279, 289), (289, 279, 278, 288), (288, 278, 277, 287), (287, 277, 276, 286), (286, 276, 274, 284), (295, 285, 293, 303), (303, 293, 292, 302), (302, 292, 291, 301), (301, 291, 290, 300), (300, 290, 289, 299), (299, 289, 288, 298), (298, 288, 287, 297), (297, 287, 286, 296), (296, 286, 284, 294), (305, 295, 303, 313), (313, 303, 302, 312), (312, 302, 301, 311), (311, 301, 300, 310), (310, 300, 299, 309), (309, 299, 298, 308), (308, 298, 297, 307), (307, 297, 296, 306), (306, 296, 294, 304), (315, 305, 313, 323), (323, 313, 312, 322), (322, 312, 311, 321), (321, 311, 310, 320), (320, 310, 309, 319), (319, 309, 308, 318), (318, 308, 307, 317), (317, 307, 306, 316), (316, 306, 304, 314), (325, 315, 323, 333), (333, 323, 322, 332), (332, 322, 321, 331), (331, 321, 320, 330), (330, 320, 319, 329), (329, 319, 318, 328), (328, 318, 317, 327), (327, 317, 316, 326), (326, 316, 314, 324), (335, 325, 333, 343), (343, 333, 332, 342), (342, 332, 331, 341), (341, 331, 330, 340), (340, 330, 329, 339), (339, 329, 328, 338), (338, 328, 327, 337), (337, 327, 326, 336), (336, 326, 324, 334), (345, 335, 343, 353), (353, 343, 342, 352), (352, 342, 341, 351), (351, 341, 340, 350), (350, 340, 339, 349), (349, 339, 338, 348), (348, 338, 337, 347), (347, 337, 336, 346), (346, 336, 334, 344), (355, 345, 353, 363), (363, 353, 352, 362), (362, 352, 351, 361), (361, 351, 350, 360), (360, 350, 349, 359), (359, 349, 348, 358), (358, 348, 347, 357), (357, 347, 346, 356), (356, 346, 344, 354), (365, 355, 363, 373), (373, 363, 362, 372), (372, 362, 361, 371), (371, 361, 360, 370), (370, 360, 359, 369), (369, 359, 358, 368), (368, 358, 357, 367), (367, 357, 356, 366), (366, 356, 354, 364), (375, 365, 373, 383), (383, 373, 372, 382), (382, 372, 371, 381), (381, 371, 370, 380), (380, 370, 369, 379), (379, 369, 368, 378), (378, 368, 367, 377), (377, 367, 366, 376), (376, 366, 364, 374), (64, 375, 383, 66), (66, 383, 382, 67), (67, 382, 381, 68), (68, 381, 380, 69), (69, 380, 379, 70), (70, 379, 378, 71), (71, 378, 377, 72), (72, 377, 376, 73), (73, 376, 374, 65), (74, 65, 384, 385), (32, 33, 385, 384), (33, 34, 386, 385), (34, 35, 387, 386), (35, 36, 388, 387), (36, 37, 389, 388), (37, 38, 390, 389), (38, 39, 391, 390), (39, 40, 392, 391), (40, 41, 393, 392), (41, 42, 394, 393), (42, 43, 395, 394), (43, 44, 396, 395), (44, 45, 397, 396), (45, 46, 398, 397), (46, 47, 399, 398), (47, 48, 400, 399), (48, 49, 401, 400), (49, 50, 402, 401), (50, 51, 403, 402), (51, 52, 404, 403), (52, 53, 405, 404), (53, 54, 406, 405), (54, 55, 407, 406), (55, 56, 408, 407), (56, 57, 409, 408), (57, 58, 410, 409), (58, 59, 411, 410), (59, 60, 412, 411), (60, 61, 413, 412), (61, 62, 414, 413), (62, 63, 415, 414), (63, 32, 384, 415), (441, 440, 689, 699), (60, 59, 443, 444), (47, 46, 430, 431), (34, 33, 417, 418), (61, 60, 444, 445), (48, 47, 431, 432), (35, 34, 418, 419), (62, 61, 445, 446), (49, 48, 432, 433), (36, 35, 419, 420), (63, 62, 446, 447), (50, 49, 433, 434), (37, 36, 420, 421), (32, 63, 447, 416), (51, 50, 434, 435), (38, 37, 421, 422), (52, 51, 435, 436), (39, 38, 422, 423), (53, 52, 436, 437), (40, 39, 423, 424), (54, 53, 437, 438), (41, 40, 424, 425), (55, 54, 438, 439), (42, 41, 425, 426), (56, 55, 439, 440), (43, 42, 426, 427), (57, 56, 440, 441), (44, 43, 427, 428), (58, 57, 441, 442), (45, 44, 428, 429), (59, 58, 442, 443), (46, 45, 429, 430), (416, 447, 759, 448), (428, 427, 559, 569), (442, 441, 699, 709), (429, 428, 569, 579), (443, 442, 709, 719), (430, 429, 579, 589), (444, 443, 719, 729), (431, 430, 589, 599), (458, 449, 758, 748, 738, 728, 718, 708, 698, 688, 678, 668, 658, 648, 638, 628, 618, 608, 598, 588, 578, 568, 558, 548, 538, 528, 518, 508, 498, 488, 478, 468), (445, 444, 729, 739), (432, 431, 599, 609), (419, 418, 469, 479), (446, 445, 739, 749), (433, 432, 609, 619), (420, 419, 479, 489), (447, 446, 749, 759), (434, 433, 619, 629), (421, 420, 489, 499), (435, 434, 629, 639), (422, 421, 499, 509), (418, 417, 459, 469), (436, 435, 639, 649), (423, 422, 509, 519), (437, 436, 649, 659), (424, 423, 519, 529), (438, 437, 659, 669), (425, 424, 529, 539), (439, 438, 669, 679), (426, 425, 539, 549), (440, 439, 679, 689), (427, 426, 549, 559), (449, 458, 460, 457), (457, 460, 461, 456), (456, 461, 462, 455), (455, 462, 463, 454), (454, 463, 464, 453), (453, 464, 465, 452), (452, 465, 466, 451), (451, 466, 467, 450), (450, 467, 459, 448), (458, 468, 470, 460), (460, 470, 471, 461), (461, 471, 472, 462), (462, 472, 473, 463), (463, 473, 474, 464), (464, 474, 475, 465), (465, 475, 476, 466), (466, 476, 477, 467), (467, 477, 469, 459), (468, 478, 480, 470), (470, 480, 481, 471), (471, 481, 482, 472), (472, 482, 483, 473), (473, 483, 484, 474), (474, 484, 485, 475), (475, 485, 486, 476), (476, 486, 487, 477), (477, 487, 479, 469), (478, 488, 490, 480), (480, 490, 491, 481), (481, 491, 492, 482), (482, 492, 493, 483), (483, 493, 494, 484), (484, 494, 495, 485), (485, 495, 496, 486), (486, 496, 497, 487), (487, 497, 489, 479), (488, 498, 500, 490), (490, 500, 501, 491), (491, 501, 502, 492), (492, 502, 503, 493), (493, 503, 504, 494), (494, 504, 505, 495), (495, 505, 506, 496), (496, 506, 507, 497), (497, 507, 499, 489), (498, 508, 510, 500), (500, 510, 511, 501), (501, 511, 512, 502), (502, 512, 513, 503), (503, 513, 514, 504), (504, 514, 515, 505), (505, 515, 516, 506), (506, 516, 517, 507), (507, 517, 509, 499), (508, 518, 520, 510), (510, 520, 521, 511), (511, 521, 522, 512), (512, 522, 523, 513), (513, 523, 524, 514), (514, 524, 525, 515), (515, 525, 526, 516), (516, 526, 527, 517), (517, 527, 519, 509), (518, 528, 530, 520), (520, 530, 531, 521), (521, 531, 532, 522), (522, 532, 533, 523), (523, 533, 534, 524), (524, 534, 535, 525), (525, 535, 536, 526), (526, 536, 537, 527), (527, 537, 529, 519), (528, 538, 540, 530), (530, 540, 541, 531), (531, 541, 542, 532), (532, 542, 543, 533), (533, 543, 544, 534), (534, 544, 545, 535), (535, 545, 546, 536), (536, 546, 547, 537), (537, 547, 539, 529), (538, 548, 550, 540), (540, 550, 551, 541), (541, 551, 552, 542), (542, 552, 553, 543), (543, 553, 554, 544), (544, 554, 555, 545), (545, 555, 556, 546), (546, 556, 557, 547), (547, 557, 549, 539), (548, 558, 560, 550), (550, 560, 561, 551), (551, 561, 562, 552), (552, 562, 563, 553), (553, 563, 564, 554), (554, 564, 565, 555), (555, 565, 566, 556), (556, 566, 567, 557), (557, 567, 559, 549), (558, 568, 570, 560), (560, 570, 571, 561), (561, 571, 572, 562), (562, 572, 573, 563), (563, 573, 574, 564), (564, 574, 575, 565), (565, 575, 576, 566), (566, 576, 577, 567), (567, 577, 569, 559), (568, 578, 580, 570), (570, 580, 581, 571), (571, 581, 582, 572), (572, 582, 583, 573), (573, 583, 584, 574), (574, 584, 585, 575), (575, 585, 586, 576), (576, 586, 587, 577), (577, 587, 579, 569), (578, 588, 590, 580), (580, 590, 591, 581), (581, 591, 592, 582), (582, 592, 593, 583), (583, 593, 594, 584), (584, 594, 595, 585), (585, 595, 596, 586), (586, 596, 597, 587), (587, 597, 589, 579), (588, 598, 600, 590), (590, 600, 601, 591), (591, 601, 602, 592), (592, 602, 603, 593), (593, 603, 604, 594), (594, 604, 605, 595), (595, 605, 606, 596), (596, 606, 607, 597), (597, 607, 599, 589), (598, 608, 610, 600), (600, 610, 611, 601), (601, 611, 612, 602), (602, 612, 613, 603), (603, 613, 614, 604), (604, 614, 615, 605), (605, 615, 616, 606), (606, 616, 617, 607), (607, 617, 609, 599), (608, 618, 620, 610), (610, 620, 621, 611), (611, 621, 622, 612), (612, 622, 623, 613), (613, 623, 624, 614), (614, 624, 625, 615), (615, 625, 626, 616), (616, 626, 627, 617), (617, 627, 619, 609), (618, 628, 630, 620), (620, 630, 631, 621), (621, 631, 632, 622), (622, 632, 633, 623), (623, 633, 634, 624), (624, 634, 635, 625), (625, 635, 636, 626), (626, 636, 637, 627), (627, 637, 629, 619), (628, 638, 640, 630), (630, 640, 641, 631), (631, 641, 642, 632), (632, 642, 643, 633), (633, 643, 644, 634), (634, 644, 645, 635), (635, 645, 646, 636), (636, 646, 647, 637), (637, 647, 639, 629), (638, 648, 650, 640), (640, 650, 651, 641), (641, 651, 652, 642), (642, 652, 653, 643), (643, 653, 654, 644), (644, 654, 655, 645), (645, 655, 656, 646), (646, 656, 657, 647), (647, 657, 649, 639), (648, 658, 660, 650), (650, 660, 661, 651), (651, 661, 662, 652), (652, 662, 663, 653), (653, 663, 664, 654), (654, 664, 665, 655), (655, 665, 666, 656), (656, 666, 667, 657), (657, 667, 659, 649), (658, 668, 670, 660), (660, 670, 671, 661), (661, 671, 672, 662), (662, 672, 673, 663), (663, 673, 674, 664), (664, 674, 675, 665), (665, 675, 676, 666), (666, 676, 677, 667), (667, 677, 669, 659), (668, 678, 680, 670), (670, 680, 681, 671), (671, 681, 682, 672), (672, 682, 683, 673), (673, 683, 684, 674), (674, 684, 685, 675), (675, 685, 686, 676), (676, 686, 687, 677), (677, 687, 679, 669), (678, 688, 690, 680), (680, 690, 691, 681), (681, 691, 692, 682), (682, 692, 693, 683), (683, 693, 694, 684), (684, 694, 695, 685), (685, 695, 696, 686), (686, 696, 697, 687), (687, 697, 689, 679), (688, 698, 700, 690), (690, 700, 701, 691), (691, 701, 702, 692), (692, 702, 703, 693), (693, 703, 704, 694), (694, 704, 705, 695), (695, 705, 706, 696), (696, 706, 707, 697), (697, 707, 699, 689), (698, 708, 710, 700), (700, 710, 711, 701), (701, 711, 712, 702), (702, 712, 713, 703), (703, 713, 714, 704), (704, 714, 715, 705), (705, 715, 716, 706), (706, 716, 717, 707), (707, 717, 709, 699), (708, 718, 720, 710), (710, 720, 721, 711), (711, 721, 722, 712), (712, 722, 723, 713), (713, 723, 724, 714), (714, 724, 725, 715), (715, 725, 726, 716), (716, 726, 727, 717), (717, 727, 719, 709), (718, 728, 730, 720), (720, 730, 731, 721), (721, 731, 732, 722), (722, 732, 733, 723), (723, 733, 734, 724), (724, 734, 735, 725), (725, 735, 736, 726), (726, 736, 737, 727), (727, 737, 729, 719), (728, 738, 740, 730), (730, 740, 741, 731), (731, 741, 742, 732), (732, 742, 743, 733), (733, 743, 744, 734), (734, 744, 745, 735), (735, 745, 746, 736), (736, 746, 747, 737), (737, 747, 739, 729), (738, 748, 750, 740), (740, 750, 751, 741), (741, 751, 752, 742), (742, 752, 753, 743), (743, 753, 754, 744), (744, 754, 755, 745), (745, 755, 756, 746), (746, 756, 757, 747), (747, 757, 749, 739), (748, 758, 760, 750), (750, 760, 761, 751), (751, 761, 762, 752), (752, 762, 763, 753), (753, 763, 764, 754), (754, 764, 765, 755), (755, 765, 766, 756), (756, 766, 767, 757), (757, 767, 759, 749), (758, 449, 457, 760), (760, 457, 456, 761), (761, 456, 455, 762), (762, 455, 454, 763), (763, 454, 453, 764), (764, 453, 452, 765), (765, 452, 451, 766), (766, 451, 450, 767), (767, 450, 448, 759), (417, 416, 448, 459), (519, 529, 774, 772), (539, 549, 778, 776), (499, 507, 769, 768), (517, 527, 773, 771), (537, 547, 777, 775), (557, 567, 781, 779), (509, 519, 772, 770), (529, 539, 776, 774), (559, 567, 781, 780), (507, 517, 771, 769), (549, 559, 780, 778), (527, 537, 775, 773), (499, 509, 770, 768), (547, 557, 779, 777), (774, 776, 790, 788), (769, 771, 785, 783), (777, 779, 793, 791), (768, 770, 784, 782), (776, 778, 792, 790), (771, 773, 787, 785), (779, 781, 795, 793), (770, 772, 786, 784), (780, 781, 795, 794), (773, 775, 789, 787), (778, 780, 794, 792), (772, 774, 788, 786), (775, 777, 791, 789), (768, 769, 783, 782), (782, 783, 785, 787, 789, 791, 793, 795, 794, 792, 790, 788, 786, 784)])
_uv = me_cylinder.uv_layers.new(name='UVMap')
_uv.uv.foreach_set('vector', [1.0, 0.5, 1.0, 0.7683, 0.9688, 0.7683, 0.9688, 0.5, 0.3692, 0.3692, 0.3426, 0.3886, 0.3243, 0.3612, 0.3446, 0.3446, 0.3914, 0.3445, 0.3692, 0.3692, 0.3446, 0.3446, 0.3612, 0.3243, 0.408, 0.3155, 0.3914, 0.3445, 0.3612, 0.3243, 0.3735, 0.3012, 0.4184, 0.2835, 0.408, 0.3155, 0.3735, 0.3012, 0.3812, 0.2761, 0.4219, 0.25, 0.4184, 0.2835, 0.3812, 0.2761, 0.3837, 0.25, 0.4184, 0.2165, 0.4219, 0.25, 0.3837, 0.25, 0.3812, 0.2239, 0.408, 0.1845, 0.4184, 0.2165, 0.3812, 0.2239, 0.3735, 0.1988, 0.3914, 0.1555, 0.408, 0.1845, 0.3735, 0.1988, 0.3612, 0.1757, 0.3692, 0.1308, 0.3914, 0.1555, 0.3612, 0.1757, 0.3446, 0.1554, 0.3426, 0.1114, 0.3692, 0.1308, 0.3446, 0.1554, 0.3243, 0.1388, 0.3129, 0.09806, 0.3426, 0.1114, 0.3243, 0.1388, 0.3012, 0.1265, 0.2816, 0.09124, 0.3129, 0.09806, 0.3012, 0.1265, 0.2761, 0.1188, 0.25, 0.091, 0.2816, 0.09124, 0.2761, 0.1188, 0.25, 0.1163, 0.2196, 0.09706, 0.25, 0.091, 0.25, 0.1163, 0.2239, 0.1188, 0.1915, 0.1088, 0.2196, 0.09706, 0.2239, 0.1188, 0.1988, 0.1265, 0.1668, 0.1255, 0.1915, 0.1088, 0.1988, 0.1265, 0.1757, 0.1388, 0.146, 0.146, 0.1668, 0.1255, 0.1757, 0.1388, 0.1554, 0.1554, 0.1297, 0.1696, 0.146, 0.146, 0.1554, 0.1554, 0.1388, 0.1757, 0.1179, 0.1953, 0.1297, 0.1696, 0.1388, 0.1757, 0.1265, 0.1988, 0.1109, 0.2223, 0.1179, 0.1953, 0.1265, 0.1988, 0.1188, 0.2239, 0.1085, 0.25, 0.1109, 0.2223, 0.1188, 0.2239, 0.1163, 0.25, 0.1109, 0.2777, 0.1085, 0.25, 0.1163, 0.25, 0.1188, 0.2761, 0.1179, 0.3047, 0.1109, 0.2777, 0.1188, 0.2761, 0.1265, 0.3012, 0.1297, 0.3304, 0.1179, 0.3047, 0.1265, 0.3012, 0.1388, 0.3243, 0.146, 0.354, 0.1297, 0.3304, 0.1388, 0.3243, 0.1554, 0.3446, 0.1668, 0.3745, 0.146, 0.354, 0.1554, 0.3446, 0.1757, 0.3612, 0.1915, 0.3912, 0.1668, 0.3745, 0.1757, 0.3612, 0.1988, 0.3735, 0.2196, 0.4029, 0.1915, 0.3912, 0.1988, 0.3735, 0.2239, 0.3812, 0.3129, 0.4019, 0.2816, 0.4088, 0.2761, 0.3812, 0.3012, 0.3735, 0.3426, 0.3886, 0.3129, 0.4019, 0.3012, 0.3735, 0.3243, 0.3612, 0.75, 0.49, 0.7968, 0.4854, 0.8418, 0.4717, 0.8833, 0.4496, 0.9197, 0.4197, 0.9496, 0.3833, 0.9717, 0.3418, 0.9854, 0.2968, 0.99, 0.25, 0.9854, 0.2032, 0.9717, 0.1582, 0.9496, 0.1167, 0.9197, 0.08029, 0.8833, 0.05045, 0.8418, 0.02827, 0.7968, 0.01461, 0.75, 0.01, 0.7032, 0.01461, 0.6582, 0.02827, 0.6167, 0.05045, 0.5803, 0.08029, 0.5504, 0.1167, 0.5283, 0.1582, 0.5146, 0.2032, 0.51, 0.25, 0.5146, 0.2968, 0.5283, 0.3418, 0.5504, 0.3833, 0.5803, 0.4197, 0.6167, 0.4496, 0.6582, 0.4717, 0.7032, 0.4854, 0.25, 0.409, 0.2196, 0.4029, 0.2239, 0.3812, 0.25, 0.3837, 0.9688, 0.5, 0.9688, 0.7683, 0.9375, 0.7683, 0.9375, 0.5, 0.9375, 0.5, 0.9375, 0.7683, 0.9062, 0.7683, 0.9062, 0.5, 0.9062, 0.5, 0.9062, 0.7683, 0.875, 0.7683, 0.875, 0.5, 0.875, 0.5, 0.875, 0.7683, 0.8438, 0.7683, 0.8438, 0.5, 0.8438, 0.5, 0.8438, 0.7683, 0.8125, 0.7683, 0.8125, 0.5, 0.8125, 0.5, 0.8125, 0.7683, 0.7812, 0.7683, 0.7812, 0.5, 0.7812, 0.5, 0.7812, 0.7683, 0.75, 0.7683, 0.75, 0.5, 0.75, 0.5, 0.75, 0.7683, 0.7188, 0.7683, 0.7188, 0.5, 0.7188, 0.5, 0.7188, 0.7683, 0.6875, 0.7683, 0.6875, 0.5, 0.6875, 0.5, 0.6875, 0.7683, 0.6562, 0.7683, 0.6562, 0.5, 0.6562, 0.5, 0.6562, 0.7683, 0.625, 0.7683, 0.625, 0.5, 0.625, 0.5, 0.625, 0.7683, 0.5938, 0.7683, 0.5938, 0.5, 0.5938, 0.5, 0.5938, 0.7683, 0.5625, 0.7683, 0.5625, 0.5, 0.5625, 0.5, 0.5625, 0.7683, 0.5312, 0.7683, 0.5312, 0.5, 0.5312, 0.5, 0.5312, 0.7683, 0.5, 0.7683, 0.5, 0.5, 0.5, 0.5, 0.5, 0.7683, 0.4688, 0.7683, 0.4688, 0.5, 0.4688, 0.5, 0.4688, 0.7683, 0.4375, 0.7683, 0.4375, 0.5, 0.4375, 0.5, 0.4375, 0.7683, 0.4062, 0.7683, 0.4062, 0.5, 0.4062, 0.5, 0.4062, 0.7683, 0.375, 0.7683, 0.375, 0.5, 0.375, 0.5, 0.375, 0.7683, 0.3438, 0.7683, 0.3438, 0.5, 0.3438, 0.5, 0.3438, 0.7683, 0.3125, 0.7683, 0.3125, 0.5, 0.3125, 0.5, 0.3125, 0.7683, 0.2812, 0.7683, 0.2812, 0.5, 0.2812, 0.5, 0.2812, 0.7683, 0.25, 0.7683, 0.25, 0.5, 0.25, 0.5, 0.25, 0.7683, 0.2188, 0.7683, 0.2188, 0.5, 0.2188, 0.5, 0.2188, 0.7683, 0.1875, 0.7683, 0.1875, 0.5, 0.1875, 0.5, 0.1875, 0.7683, 0.1562, 0.7683, 0.1562, 0.5, 0.1562, 0.5, 0.1562, 0.7683, 0.125, 0.7683, 0.125, 0.5, 0.125, 0.5, 0.125, 0.7683, 0.09375, 0.7683, 0.09375, 0.5, 0.09375, 0.5, 0.09375, 0.7683, 0.0625, 0.7683, 0.0625, 0.5, 0.0625, 0.5, 0.0625, 0.7683, 0.03125, 0.7683, 0.03125, 0.5, 0.03125, 0.5, 0.03125, 0.7683, 0.0, 0.7683, 0.0, 0.5, 0.2542, 0.2713, 0.25, 0.2717, 0.25, 0.2717, 0.2542, 0.2713, 0.9688, 0.7683, 1.0, 0.7683, 1.0, 0.7907, 0.9693, 0.7907, 0.9693, 0.7907, 1.0, 0.7907, 1.002, 0.8149, 0.9708, 0.8148, 0.9708, 0.8148, 1.002, 0.8149, 1.003, 0.8403, 0.9734, 0.8399, 0.9734, 0.8399, 1.003, 0.8403, 1.0, 0.8898, 0.9769, 0.8898, 0.2847, 0.4866, 0.25, 0.49, 0.2439, 0.4746, 0.2853, 0.4716, 0.2853, 0.4716, 0.2439, 0.4746, 0.2465, 0.4573, 0.2857, 0.4548, 0.2857, 0.4548, 0.2465, 0.4573, 0.2484, 0.4402, 0.2852, 0.4385, 0.2852, 0.4385, 0.2484, 0.4402, 0.2496, 0.4239, 0.2838, 0.423, 0.2838, 0.423, 0.2496, 0.4239, 0.25, 0.409, 0.2816, 0.4088, 0.9375, 0.7683, 0.9688, 0.7683, 0.9691, 0.7907, 0.938, 0.7906, 0.938, 0.7906, 0.9691, 0.7907, 0.9702, 0.8148, 0.9395, 0.8146, 0.9395, 0.8146, 0.9702, 0.8148, 0.9719, 0.8399, 0.9418, 0.8396, 0.9418, 0.8396, 0.9719, 0.8399, 0.9688, 0.8898, 0.9451, 0.8898, 0.3309, 0.475, 0.2968, 0.4854, 0.2886, 0.4709, 0.3288, 0.4597, 0.3288, 0.4597, 0.2886, 0.4709, 0.2876, 0.4545, 0.3258, 0.4442, 0.3258, 0.4442, 0.2876, 0.4545, 0.2861, 0.4383, 0.3221, 0.4291, 0.3221, 0.4291, 0.2861, 0.4383, 0.284, 0.4229, 0.3178, 0.4149, 0.3178, 0.4149, 0.284, 0.4229, 0.2816, 0.4088, 0.3129, 0.4019, 0.9062, 0.7683, 0.9375, 0.7683, 0.9378, 0.7906, 0.9067, 0.7906, 0.9067, 0.7906, 0.9378, 0.7906, 0.9387, 0.8146, 0.908, 0.8145, 0.908, 0.8145, 0.9387, 0.8146, 0.9402, 0.8396, 0.9102, 0.8393, 0.9102, 0.8393, 0.9402, 0.8396, 0.9375, 0.8898, 0.9131, 0.8898, 0.3742, 0.4544, 0.3418, 0.4717, 0.3318, 0.4585, 0.369, 0.4395, 0.369, 0.4395, 0.3318, 0.4585, 0.3275, 0.4435, 0.3631, 0.4258, 0.3631, 0.4258, 0.3275, 0.4435, 0.3229, 0.4288, 0.3566, 0.4125, 0.3566, 0.4125, 0.3229, 0.4288, 0.318, 0.4148, 0.3497, 0.4, 0.3497, 0.4, 0.318, 0.4148, 0.3129, 0.4019, 0.3426, 0.3886, 0.875, 0.7683, 0.9062, 0.7683, 0.9065, 0.7906, 0.8754, 0.7906, 0.8754, 0.7906, 0.9065, 0.7906, 0.9073, 0.8145, 0.8765, 0.8144, 0.8765, 0.8144, 0.9073, 0.8145, 0.9085, 0.8393, 0.8784, 0.839, 0.8784, 0.839, 0.9085, 0.8393, 0.9062, 0.8898, 0.881, 0.8898, 0.4127, 0.4254, 0.3833, 0.4496, 0.3716, 0.4378, 0.4044, 0.4117, 0.4044, 0.4117, 0.3716, 0.4378, 0.3646, 0.4248, 0.396, 0.4002, 0.396, 0.4002, 0.3646, 0.4248, 0.3573, 0.412, 0.3872, 0.3891, 0.3872, 0.3891, 0.3573, 0.412, 0.3499, 0.3998, 0.3781, 0.3786, 0.3781, 0.3786, 0.3499, 0.3998, 0.3426, 0.3886, 0.3692, 0.3692, 0.8438, 0.7683, 0.875, 0.7683, 0.8752, 0.7906, 0.8441, 0.7905, 0.8441, 0.7905, 0.8752, 0.7906, 0.8758, 0.8144, 0.845, 0.8143, 0.845, 0.8143, 0.8758, 0.8144, 0.8767, 0.839, 0.8466, 0.8388, 0.8466, 0.8388, 0.8767, 0.839, 0.875, 0.8898, 0.8488, 0.8898, 0.4448, 0.3892, 0.4197, 0.4197, 0.4065, 0.4098, 0.4336, 0.3775, 0.4336, 0.3775, 0.4065, 0.4098, 0.3972, 0.3991, 0.4232, 0.3685, 0.4232, 0.3685, 0.3972, 0.3991, 0.3877, 0.3886, 0.4125, 0.3598, 0.4125, 0.3598, 0.3877, 0.3886, 0.3783, 0.3785, 0.4018, 0.3517, 0.4018, 0.3517, 0.3783, 0.3785, 0.3692, 0.3692, 0.3914, 0.3445, 0.8125, 0.7683, 0.8438, 0.7683, 0.8439, 0.7905, 0.8128, 0.7905, 0.8128, 0.7905, 0.8439, 0.7905, 0.8442, 0.8143, 0.8135, 0.8142, 0.8135, 0.8142, 0.8442, 0.8143, 0.8448, 0.8388, 0.8148, 0.8387, 0.8148, 0.8387, 0.8448, 0.8388, 0.8438, 0.8898, 0.8164, 0.8898, 0.4689, 0.3471, 0.4496, 0.3833, 0.4351, 0.3754, 0.4553, 0.3383, 0.4553, 0.3383, 0.4351, 0.3754, 0.4241, 0.3673, 0.4435, 0.332, 0.4435, 0.332, 0.4241, 0.3673, 0.4129, 0.3593, 0.4314, 0.326, 0.4314, 0.326, 0.4129, 0.3593, 0.4019, 0.3516, 0.4195, 0.3204, 0.4195, 0.3204, 0.4019, 0.3516, 0.3914, 0.3445, 0.408, 0.3155, 0.7812, 0.7683, 0.8125, 0.7683, 0.8125, 0.7905, 0.7814, 0.7905, 0.7814, 0.7905, 0.8125, 0.7905, 0.8127, 0.8142, 0.782, 0.8142, 0.782, 0.8142, 0.8127, 0.8142, 0.8129, 0.8387, 0.7829, 0.8386, 0.7829, 0.8386, 0.8129, 0.8387, 0.8125, 0.8898, 0.7841, 0.8898, 0.4842, 0.3009, 0.4717, 0.3418, 0.4563, 0.336, 0.4687, 0.2957, 0.4687, 0.2957, 0.4563, 0.336, 0.4441, 0.3307, 0.4561, 0.2922, 0.4561, 0.2922, 0.4441, 0.3307, 0.4317, 0.3254, 0.4432, 0.289, 0.4432, 0.289, 0.4317, 0.3254, 0.4196, 0.3203, 0.4305, 0.286, 0.4305, 0.286, 0.4196, 0.3203, 0.408, 0.3155, 0.4184, 0.2835, 0.75, 0.7683, 0.7812, 0.7683, 0.7812, 0.7905, 0.7501, 0.7905, 0.7501, 0.7905, 0.7812, 0.7905, 0.7811, 0.8142, 0.7504, 0.8141, 0.7504, 0.8141, 0.7811, 0.8142, 0.781, 0.8386, 0.7509, 0.8385, 0.7509, 0.8385, 0.781, 0.8386, 0.7808, 0.8898, 0.7516, 0.8898, 0.4898, 0.2524, 0.4855, 0.2962, 0.4692, 0.2933, 0.4734, 0.2512, 0.4734, 0.2512, 0.4692, 0.2933, 0.4563, 0.2909, 0.4604, 0.2507, 0.4604, 0.2507, 0.4563, 0.2909, 0.4433, 0.2884, 0.4472, 0.2503, 0.4472, 0.2503, 0.4433, 0.2884, 0.4305, 0.2859, 0.4342, 0.2501, 0.4342, 0.2501, 0.4305, 0.2859, 0.4184, 0.2835, 0.4219, 0.25, 0.7188, 0.7683, 0.75, 0.7683, 0.7499, 0.7905, 0.7188, 0.7905, 0.7188, 0.7905, 0.7499, 0.7905, 0.7496, 0.8141, 0.7189, 0.8142, 0.7189, 0.8142, 0.7496, 0.8141, 0.7491, 0.8385, 0.719, 0.8386, 0.719, 0.8386, 0.7491, 0.8385, 0.7484, 0.8898, 0.7192, 0.8898, 0.4855, 0.2038, 0.4898, 0.2476, 0.4734, 0.2488, 0.4692, 0.2067, 0.4692, 0.2067, 0.4734, 0.2488, 0.4604, 0.2493, 0.4563, 0.2091, 0.4563, 0.2091, 0.4604, 0.2493, 0.4472, 0.2497, 0.4433, 0.2116, 0.4433, 0.2116, 0.4472, 0.2497, 0.4342, 0.2499, 0.4305, 0.2141, 0.4305, 0.2141, 0.4342, 0.2499, 0.4219, 0.25, 0.4184, 0.2165, 0.6875, 0.7683, 0.7188, 0.7683, 0.7186, 0.7905, 0.6875, 0.7905, 0.6875, 0.7905, 0.7186, 0.7905, 0.718, 0.8142, 0.6873, 0.8142, 0.6873, 0.8142, 0.718, 0.8142, 0.7171, 0.8386, 0.6871, 0.8387, 0.6871, 0.8387, 0.7171, 0.8386, 0.7159, 0.8898, 0.6875, 0.8898, 0.4717, 0.1582, 0.4842, 0.1991, 0.4687, 0.2043, 0.4563, 0.164, 0.4563, 0.164, 0.4687, 0.2043, 0.4561, 0.2078, 0.4441, 0.1693, 0.4441, 0.1693, 0.4561, 0.2078, 0.4432, 0.211, 0.4317, 0.1746, 0.4317, 0.1746, 0.4432, 0.211, 0.4305, 0.214, 0.4196, 0.1797, 0.4196, 0.1797, 0.4305, 0.214, 0.4184, 0.2165, 0.408, 0.1845, 0.6562, 0.7683, 0.6875, 0.7683, 0.6872, 0.7905, 0.6561, 0.7905, 0.6561, 0.7905, 0.6872, 0.7905, 0.6865, 0.8142, 0.6558, 0.8143, 0.6558, 0.8143, 0.6865, 0.8142, 0.6852, 0.8387, 0.6552, 0.8388, 0.6552, 0.8388, 0.6852, 0.8387, 0.6836, 0.8898, 0.6562, 0.8898, 0.4496, 0.1167, 0.4689, 0.1529, 0.4553, 0.1617, 0.4351, 0.1246, 0.4351, 0.1246, 0.4553, 0.1617, 0.4435, 0.168, 0.4241, 0.1327, 0.4241, 0.1327, 0.4435, 0.168, 0.4314, 0.174, 0.4129, 0.1407, 0.4129, 0.1407, 0.4314, 0.174, 0.4195, 0.1796, 0.4019, 0.1484, 0.4019, 0.1484, 0.4195, 0.1796, 0.408, 0.1845, 0.3914, 0.1555, 0.625, 0.7683, 0.6562, 0.7683, 0.6559, 0.7905, 0.6248, 0.7906, 0.6248, 0.7906, 0.6559, 0.7905, 0.655, 0.8143, 0.6242, 0.8144, 0.6242, 0.8144, 0.655, 0.8143, 0.6534, 0.8388, 0.6233, 0.839, 0.6233, 0.839, 0.6534, 0.8388, 0.6512, 0.8898, 0.625, 0.8898, 0.4197, 0.08029, 0.4448, 0.1108, 0.4336, 0.1225, 0.4065, 0.09024, 0.4065, 0.09024, 0.4336, 0.1225, 0.4232, 0.1315, 0.3972, 0.1009, 0.3972, 0.1009, 0.4232, 0.1315, 0.4125, 0.1402, 0.3877, 0.1114, 0.3877, 0.1114, 0.4125, 0.1402, 0.4018, 0.1483, 0.3783, 0.1215, 0.3783, 0.1215, 0.4018, 0.1483, 0.3914, 0.1555, 0.3692, 0.1308, 0.5938, 0.7683, 0.625, 0.7683, 0.6246, 0.7906, 0.5935, 0.7906, 0.5935, 0.7906, 0.6246, 0.7906, 0.6235, 0.8144, 0.5927, 0.8145, 0.5927, 0.8145, 0.6235, 0.8144, 0.6216, 0.839, 0.5915, 0.8393, 0.5915, 0.8393, 0.6216, 0.839, 0.619, 0.8898, 0.5938, 0.8898, 0.3833, 0.05045, 0.4127, 0.07457, 0.4044, 0.08828, 0.3716, 0.06216, 0.3716, 0.06216, 0.4044, 0.08828, 0.396, 0.09979, 0.3646, 0.07516, 0.3646, 0.07516, 0.396, 0.09979, 0.3872, 0.1109, 0.3573, 0.08795, 0.3573, 0.08795, 0.3872, 0.1109, 0.3781, 0.1214, 0.3499, 0.1002, 0.3499, 0.1002, 0.3781, 0.1214, 0.3692, 0.1308, 0.3426, 0.1114, 0.5625, 0.7683, 0.5938, 0.7683, 0.5933, 0.7906, 0.5622, 0.7906, 0.5622, 0.7906, 0.5933, 0.7906, 0.592, 0.8145, 0.5613, 0.8146, 0.5613, 0.8146, 0.592, 0.8145, 0.5898, 0.8393, 0.5598, 0.8396, 0.5598, 0.8396, 0.5898, 0.8393, 0.5869, 0.8898, 0.5625, 0.8898, 0.3418, 0.02827, 0.3742, 0.04558, 0.369, 0.06052, 0.3318, 0.0415, 0.3318, 0.0415, 0.369, 0.06052, 0.3631, 0.07422, 0.3275, 0.05646, 0.3275, 0.05646, 0.3631, 0.07422, 0.3566, 0.08753, 0.3229, 0.07117, 0.3229, 0.07117, 0.3566, 0.08753, 0.3497, 0.1, 0.318, 0.08518, 0.318, 0.08518, 0.3497, 0.1, 0.3426, 0.1114, 0.3129, 0.09806, 0.5312, 0.7683, 0.5625, 0.7683, 0.562, 0.7906, 0.5309, 0.7907, 0.5309, 0.7907, 0.562, 0.7906, 0.5605, 0.8146, 0.5298, 0.8148, 0.5298, 0.8148, 0.5605, 0.8146, 0.5582, 0.8396, 0.5281, 0.8399, 0.5281, 0.8399, 0.5582, 0.8396, 0.5549, 0.8898, 0.5312, 0.8898, 0.2968, 0.01461, 0.3309, 0.02496, 0.3288, 0.04029, 0.2886, 0.02908, 0.2886, 0.02908, 0.3288, 0.04029, 0.3258, 0.05577, 0.2876, 0.04553, 0.2876, 0.04553, 0.3258, 0.05577, 0.3221, 0.07086, 0.2861, 0.0617, 0.2861, 0.0617, 0.3221, 0.07086, 0.3178, 0.0851, 0.284, 0.07709, 0.284, 0.07709, 0.3178, 0.0851, 0.3129, 0.09806, 0.2816, 0.09124, 0.5, 0.7683, 0.5312, 0.7683, 0.5307, 0.7907, 0.4996, 0.7907, 0.4996, 0.7907, 0.5307, 0.7907, 0.5292, 0.8148, 0.4985, 0.8149, 0.4985, 0.8149, 0.5292, 0.8148, 0.5266, 0.8399, 0.4966, 0.8403, 0.4966, 0.8403, 0.5266, 0.8399, 0.5231, 0.8898, 0.5, 0.8898, 0.25, 0.01, 0.2847, 0.01342, 0.2853, 0.02842, 0.2439, 0.02537, 0.2439, 0.02537, 0.2853, 0.02842, 0.2857, 0.04516, 0.2465, 0.04273, 0.2465, 0.04273, 0.2857, 0.04516, 0.2852, 0.06153, 0.2484, 0.0598, 0.2484, 0.0598, 0.2852, 0.06153, 0.2838, 0.07705, 0.2496, 0.07605, 0.2496, 0.07605, 0.2838, 0.07705, 0.2816, 0.09124, 0.25, 0.091, 0.4688, 0.7683, 0.5, 0.7683, 0.4995, 0.7907, 0.4684, 0.7908, 0.4684, 0.7908, 0.4995, 0.7907, 0.4978, 0.8149, 0.4672, 0.8151, 0.4672, 0.8151, 0.4978, 0.8149, 0.4952, 0.8403, 0.4652, 0.8408, 0.4652, 0.8408, 0.4952, 0.8403, 0.4916, 0.8898, 0.4688, 0.8898, 0.2032, 0.01461, 0.2374, 0.01124, 0.2404, 0.02538, 0.1994, 0.03051, 0.1994, 0.03051, 0.2404, 0.02538, 0.2445, 0.04274, 0.2059, 0.04807, 0.2059, 0.04807, 0.2445, 0.04274, 0.2475, 0.0598, 0.2115, 0.06537, 0.2115, 0.06537, 0.2475, 0.0598, 0.2494, 0.07605, 0.2161, 0.08186, 0.2161, 0.08186, 0.2494, 0.07605, 0.25, 0.091, 0.2196, 0.09706, 0.4375, 0.7683, 0.4688, 0.7683, 0.4682, 0.7908, 0.4371, 0.7908, 0.4371, 0.7908, 0.4682, 0.7908, 0.4666, 0.8151, 0.4359, 0.8153, 0.4359, 0.8153, 0.4666, 0.8151, 0.4639, 0.8408, 0.434, 0.8412, 0.434, 0.8412, 0.4639, 0.8408, 0.4603, 0.8898, 0.4375, 0.8898, 0.1582, 0.02827, 0.191, 0.0183, 0.1959, 0.03122, 0.1569, 0.0442, 0.1569, 0.0442, 0.1959, 0.03122, 0.2038, 0.04848, 0.1673, 0.06119, 0.1673, 0.06119, 0.2038, 0.04848, 0.2106, 0.06555, 0.1767, 0.07796, 0.1767, 0.07796, 0.2106, 0.06555, 0.2159, 0.08191, 0.1849, 0.094, 0.1849, 0.094, 0.2159, 0.08191, 0.2196, 0.09706, 0.1915, 0.1088, 0.4062, 0.7683, 0.4375, 0.7683, 0.437, 0.7908, 0.4059, 0.7908, 0.4059, 0.7908, 0.437, 0.7908, 0.4354, 0.8153, 0.4048, 0.8155, 0.4048, 0.8155, 0.4354, 0.8153, 0.4328, 0.8412, 0.403, 0.8416, 0.403, 0.8416, 0.4328, 0.8412, 0.4293, 0.8898, 0.4062, 0.8898, 0.1167, 0.05045, 0.1473, 0.03406, 0.1537, 0.04559, 0.1182, 0.06579, 0.1182, 0.06579, 0.1537, 0.04559, 0.1655, 0.06198, 0.1324, 0.08139, 0.1324, 0.08139, 0.1655, 0.06198, 0.1759, 0.07832, 0.1454, 0.09685, 0.1454, 0.09685, 0.1759, 0.07832, 0.1847, 0.09409, 0.157, 0.1117, 0.157, 0.1117, 0.1847, 0.09409, 0.1915, 0.1088, 0.1668, 0.1255, 0.375, 0.7683, 0.4062, 0.7683, 0.4058, 0.7908, 0.3747, 0.7909, 0.3747, 0.7909, 0.4058, 0.7908, 0.4043, 0.8155, 0.3737, 0.8157, 0.3737, 0.8157, 0.4043, 0.8155, 0.4019, 0.8416, 0.3722, 0.842, 0.3722, 0.842, 0.4019, 0.8416, 0.3987, 0.8898, 0.375, 0.8898, 0.08029, 0.08029, 0.1078, 0.05768, 0.1156, 0.0677, 0.08477, 0.09423, 0.08477, 0.09423, 0.1156, 0.0677, 0.1308, 0.08249, 0.1023, 0.1077, 0.1023, 0.1077, 0.1308, 0.08249, 0.1447, 0.09734, 0.1187, 0.1211, 0.1187, 0.1211, 0.1447, 0.09734, 0.1568, 0.1118, 0.1334, 0.134, 0.1334, 0.134, 0.1568, 0.1118, 0.1668, 0.1255, 0.146, 0.146, 0.3438, 0.7683, 0.375, 0.7683, 0.3746, 0.7909, 0.3435, 0.7909, 0.3435, 0.7909, 0.3746, 0.7909, 0.3733, 0.8157, 0.3427, 0.8158, 0.3427, 0.8158, 0.3733, 0.8157, 0.3712, 0.842, 0.3415, 0.8423, 0.3415, 0.8423, 0.3712, 0.842, 0.3683, 0.8898, 0.3438, 0.8898, 0.05045, 0.1167, 0.07393, 0.08805, 0.08284, 0.09643, 0.05781, 0.1282, 0.05781, 0.1282, 0.08284, 0.09643, 0.1012, 0.109, 0.07808, 0.1389, 0.07808, 0.1389, 0.1012, 0.109, 0.1182, 0.1217, 0.09719, 0.1496, 0.09719, 0.1496, 0.1182, 0.1217, 0.1333, 0.1341, 0.1146, 0.1599, 0.1146, 0.1599, 0.1333, 0.1341, 0.146, 0.146, 0.1297, 0.1696, 0.3125, 0.7683, 0.3438, 0.7683, 0.3434, 0.7909, 0.3123, 0.791, 0.3123, 0.791, 0.3434, 0.7909, 0.3423, 0.8158, 0.3118, 0.816, 0.3118, 0.816, 0.3423, 0.8158, 0.3406, 0.8423, 0.311, 0.8426, 0.311, 0.8426, 0.3406, 0.8423, 0.3383, 0.8898, 0.3125, 0.8898, 0.02827, 0.1582, 0.04658, 0.1239, 0.05659, 0.1305, 0.03814, 0.1663, 0.03814, 0.1663, 0.05659, 0.1305, 0.07738, 0.1402, 0.06041, 0.1738, 0.06041, 0.1738, 0.07738, 0.1402, 0.09688, 0.1502, 0.08156, 0.1813, 0.08156, 0.1813, 0.09688, 0.1502, 0.1145, 0.1601, 0.1009, 0.1885, 0.1009, 0.1885, 0.1145, 0.1601, 0.1297, 0.1696, 0.1179, 0.1953, 0.2812, 0.7683, 0.3125, 0.7683, 0.3122, 0.791, 0.2812, 0.791, 0.2812, 0.791, 0.3122, 0.791, 0.3115, 0.816, 0.281, 0.816, 0.281, 0.816, 0.3115, 0.816, 0.3102, 0.8426, 0.2807, 0.8427, 0.2807, 0.8427, 0.3102, 0.8426, 0.3085, 0.8898, 0.2812, 0.8898, 0.01461, 0.2032, 0.02653, 0.1639, 0.03748, 0.1685, 0.02618, 0.2071, 0.02618, 0.2071, 0.03748, 0.1685, 0.06004, 0.175, 0.04968, 0.2111, 0.04968, 0.2111, 0.06004, 0.175, 0.08139, 0.1818, 0.07208, 0.215, 0.07208, 0.215, 0.08139, 0.1818, 0.1009, 0.1887, 0.09268, 0.2188, 0.09268, 0.2188, 0.1009, 0.1887, 0.1179, 0.1953, 0.1109, 0.2223, 0.25, 0.7683, 0.2812, 0.7683, 0.2811, 0.791, 0.25, 0.791, 0.25, 0.791, 0.2811, 0.791, 0.2806, 0.816, 0.2502, 0.816, 0.2502, 0.816, 0.2806, 0.816, 0.2799, 0.8427, 0.2504, 0.8428, 0.2504, 0.8428, 0.2799, 0.8427, 0.2789, 0.8898, 0.2506, 0.8898, 0.01009, 0.249, 0.01426, 0.2067, 0.02592, 0.2091, 0.02211, 0.249, 0.02211, 0.249, 0.02592, 0.2091, 0.04953, 0.2122, 0.04605, 0.2494, 0.04605, 0.2494, 0.04953, 0.2122, 0.07201, 0.2155, 0.06888, 0.2498, 0.06888, 0.2498, 0.07201, 0.2155, 0.09267, 0.2189, 0.08992, 0.2499, 0.08992, 0.2499, 0.09267, 0.2189, 0.1109, 0.2223, 0.1085, 0.25, 0.2188, 0.7683, 0.25, 0.7683, 0.25, 0.791, 0.2189, 0.791, 0.2189, 0.791, 0.25, 0.791, 0.2498, 0.816, 0.2194, 0.816, 0.2194, 0.816, 0.2498, 0.816, 0.2496, 0.8428, 0.2201, 0.8427, 0.2201, 0.8427, 0.2496, 0.8428, 0.2494, 0.8898, 0.2211, 0.8898, 0.01426, 0.2933, 0.01009, 0.251, 0.02211, 0.251, 0.02592, 0.2909, 0.02592, 0.2909, 0.02211, 0.251, 0.04605, 0.2506, 0.04953, 0.2878, 0.04953, 0.2878, 0.04605, 0.2506, 0.06888, 0.2502, 0.07201, 0.2845, 0.07201, 0.2845, 0.06888, 0.2502, 0.08992, 0.2501, 0.09267, 0.2811, 0.09267, 0.2811, 0.08992, 0.2501, 0.1085, 0.25, 0.1109, 0.2777, 0.1875, 0.7683, 0.2188, 0.7683, 0.2188, 0.791, 0.1878, 0.791, 0.1878, 0.791, 0.2188, 0.791, 0.219, 0.816, 0.1885, 0.816, 0.1885, 0.816, 0.219, 0.816, 0.2193, 0.8427, 0.1898, 0.8426, 0.1898, 0.8426, 0.2193, 0.8427, 0.2188, 0.8898, 0.1915, 0.8898, 0.02653, 0.3361, 0.01461, 0.2968, 0.02618, 0.2929, 0.03748, 0.3315, 0.03748, 0.3315, 0.02618, 0.2929, 0.04968, 0.2889, 0.06004, 0.325, 0.06004, 0.325, 0.04968, 0.2889, 0.07208, 0.285, 0.08139, 0.3182, 0.08139, 0.3182, 0.07208, 0.285, 0.09268, 0.2812, 0.1009, 0.3113, 0.1009, 0.3113, 0.09268, 0.2812, 0.1109, 0.2777, 0.1179, 0.3047, 0.1562, 0.7683, 0.1875, 0.7683, 0.1877, 0.791, 0.1566, 0.7909, 0.1566, 0.7909, 0.1877, 0.791, 0.1882, 0.816, 0.1577, 0.8158, 0.1577, 0.8158, 0.1882, 0.816, 0.189, 0.8426, 0.1594, 0.8423, 0.1594, 0.8423, 0.189, 0.8426, 0.1875, 0.8898, 0.1617, 0.8898, 0.04658, 0.3761, 0.02827, 0.3418, 0.03814, 0.3337, 0.05659, 0.3695, 0.05659, 0.3695, 0.03814, 0.3337, 0.06041, 0.3262, 0.07738, 0.3598, 0.07738, 0.3598, 0.06041, 0.3262, 0.08156, 0.3187, 0.09688, 0.3498, 0.09688, 0.3498, 0.08156, 0.3187, 0.1009, 0.3115, 0.1145, 0.3399, 0.1145, 0.3399, 0.1009, 0.3115, 0.1179, 0.3047, 0.1297, 0.3304, 0.125, 0.7683, 0.1562, 0.7683, 0.1565, 0.7909, 0.1254, 0.7909, 0.1254, 0.7909, 0.1565, 0.7909, 0.1573, 0.8158, 0.1267, 0.8157, 0.1267, 0.8157, 0.1573, 0.8158, 0.1585, 0.8423, 0.1288, 0.842, 0.1288, 0.842, 0.1585, 0.8423, 0.1562, 0.8898, 0.1317, 0.8898, 0.07393, 0.412, 0.05045, 0.3833, 0.05781, 0.3718, 0.08284, 0.4036, 0.08284, 0.4036, 0.05781, 0.3718, 0.07808, 0.3611, 0.1012, 0.391, 0.1012, 0.391, 0.07808, 0.3611, 0.09719, 0.3504, 0.1182, 0.3783, 0.1182, 0.3783, 0.09719, 0.3504, 0.1146, 0.3401, 0.1333, 0.3659, 0.1333, 0.3659, 0.1146, 0.3401, 0.1297, 0.3304, 0.146, 0.354, 0.09375, 0.7683, 0.125, 0.7683, 0.1253, 0.7909, 0.09424, 0.7908, 0.09424, 0.7908, 0.1253, 0.7909, 0.1263, 0.8157, 0.0957, 0.8155, 0.0957, 0.8155, 0.1263, 0.8157, 0.1278, 0.842, 0.09809, 0.8416, 0.09809, 0.8416, 0.1278, 0.842, 0.125, 0.8898, 0.1013, 0.8898, 0.1078, 0.4423, 0.08029, 0.4197, 0.08477, 0.4058, 0.1156, 0.4323, 0.1156, 0.4323, 0.08477, 0.4058, 0.1023, 0.3923, 0.1308, 0.4175, 0.1308, 0.4175, 0.1023, 0.3923, 0.1187, 0.3789, 0.1447, 0.4027, 0.1447, 0.4027, 0.1187, 0.3789, 0.1334, 0.366, 0.1568, 0.3882, 0.1568, 0.3882, 0.1334, 0.366, 0.146, 0.354, 0.1668, 0.3745, 0.0625, 0.7683, 0.09375, 0.7683, 0.09412, 0.7908, 0.06303, 0.7908, 0.06303, 0.7908, 0.09412, 0.7908, 0.09522, 0.8155, 0.0646, 0.8153, 0.0646, 0.8153, 0.09522, 0.8155, 0.09701, 0.8416, 0.06718, 0.8412, 0.06718, 0.8412, 0.09701, 0.8416, 0.09375, 0.8898, 0.07066, 0.8898, 0.1473, 0.4659, 0.1167, 0.4496, 0.1182, 0.4342, 0.1537, 0.4544, 0.1537, 0.4544, 0.1182, 0.4342, 0.1324, 0.4186, 0.1655, 0.438, 0.1655, 0.438, 0.1324, 0.4186, 0.1454, 0.4031, 0.1759, 0.4217, 0.1759, 0.4217, 0.1454, 0.4031, 0.157, 0.3883, 0.1847, 0.4059, 0.1847, 0.4059, 0.157, 0.3883, 0.1668, 0.3745, 0.1915, 0.3912, 0.03125, 0.7683, 0.0625, 0.7683, 0.0629, 0.7908, 0.0318, 0.7908, 0.0318, 0.7908, 0.0629, 0.7908, 0.06407, 0.8153, 0.03342, 0.8151, 0.03342, 0.8151, 0.06407, 0.8153, 0.06599, 0.8412, 0.03608, 0.8408, 0.03608, 0.8408, 0.06599, 0.8412, 0.0625, 0.8898, 0.03968, 0.8898, 0.191, 0.4817, 0.1582, 0.4717, 0.1569, 0.4558, 0.1959, 0.4688, 0.1959, 0.4688, 0.1569, 0.4558, 0.1673, 0.4388, 0.2038, 0.4515, 0.2038, 0.4515, 0.1673, 0.4388, 0.1767, 0.422, 0.2106, 0.4345, 0.2106, 0.4345, 0.1767, 0.422, 0.1849, 0.406, 0.2159, 0.4181, 0.2159, 0.4181, 0.1849, 0.406, 0.1915, 0.3912, 0.2196, 0.4029, 0.0, 0.7683, 0.03125, 0.7683, 0.03165, 0.7908, 0.0005455, 0.7907, 0.0005455, 0.7907, 0.03165, 0.7908, 0.03284, 0.8151, 0.002165, 0.8149, 0.002165, 0.8149, 0.03284, 0.8151, 0.03478, 0.8408, 0.00481, 0.8403, 0.00481, 0.8403, 0.03478, 0.8408, 0.03125, 0.8898, 0.0084, 0.8898, 0.2374, 0.4888, 0.2032, 0.4854, 0.1994, 0.4695, 0.2404, 0.4746, 0.2404, 0.4746, 0.1994, 0.4695, 0.2059, 0.4519, 0.2445, 0.4573, 0.2445, 0.4573, 0.2059, 0.4519, 0.2115, 0.4346, 0.2475, 0.4402, 0.2475, 0.4402, 0.2115, 0.4346, 0.2161, 0.4181, 0.2494, 0.4239, 0.2494, 0.4239, 0.2161, 0.4181, 0.2196, 0.4029, 0.25, 0.409, 0.2816, 0.4088, 0.25, 0.409, 0.25, 0.3837, 0.2761, 0.3812, 0.25, 0.2717, 0.2542, 0.2713, 0.2761, 0.3812, 0.25, 0.3837, 0.2542, 0.2713, 0.2583, 0.27, 0.3012, 0.3735, 0.2761, 0.3812, 0.2583, 0.27, 0.262, 0.268, 0.3243, 0.3612, 0.3012, 0.3735, 0.262, 0.268, 0.2653, 0.2653, 0.3446, 0.3446, 0.3243, 0.3612, 0.2653, 0.2653, 0.268, 0.262, 0.3612, 0.3243, 0.3446, 0.3446, 0.268, 0.262, 0.27, 0.2583, 0.3735, 0.3012, 0.3612, 0.3243, 0.27, 0.2583, 0.2713, 0.2542, 0.3812, 0.2761, 0.3735, 0.3012, 0.2713, 0.2542, 0.2717, 0.25, 0.3837, 0.25, 0.3812, 0.2761, 0.2717, 0.25, 0.2713, 0.2458, 0.3812, 0.2239, 0.3837, 0.25, 0.2713, 0.2458, 0.27, 0.2417, 0.3735, 0.1988, 0.3812, 0.2239, 0.27, 0.2417, 0.268, 0.238, 0.3612, 0.1757, 0.3735, 0.1988, 0.268, 0.238, 0.2653, 0.2347, 0.3446, 0.1554, 0.3612, 0.1757, 0.2653, 0.2347, 0.262, 0.232, 0.3243, 0.1388, 0.3446, 0.1554, 0.262, 0.232, 0.2583, 0.23, 0.3012, 0.1265, 0.3243, 0.1388, 0.2583, 0.23, 0.2542, 0.2287, 0.2761, 0.1188, 0.3012, 0.1265, 0.2542, 0.2287, 0.25, 0.2283, 0.25, 0.1163, 0.2761, 0.1188, 0.25, 0.2283, 0.2458, 0.2287, 0.2239, 0.1188, 0.25, 0.1163, 0.2458, 0.2287, 0.2417, 0.23, 0.1988, 0.1265, 0.2239, 0.1188, 0.2417, 0.23, 0.238, 0.232, 0.1757, 0.1388, 0.1988, 0.1265, 0.238, 0.232, 0.2347, 0.2347, 0.1554, 0.1554, 0.1757, 0.1388, 0.2347, 0.2347, 0.232, 0.238, 0.1388, 0.1757, 0.1554, 0.1554, 0.232, 0.238, 0.23, 0.2417, 0.1265, 0.1988, 0.1388, 0.1757, 0.23, 0.2417, 0.2287, 0.2458, 0.1188, 0.2239, 0.1265, 0.1988, 0.2287, 0.2458, 0.2283, 0.25, 0.1163, 0.25, 0.1188, 0.2239, 0.2283, 0.25, 0.2287, 0.2542, 0.1188, 0.2761, 0.1163, 0.25, 0.2287, 0.2542, 0.23, 0.2583, 0.1265, 0.3012, 0.1188, 0.2761, 0.23, 0.2583, 0.232, 0.262, 0.1388, 0.3243, 0.1265, 0.3012, 0.232, 0.262, 0.2347, 0.2653, 0.1554, 0.3446, 0.1388, 0.3243, 0.2347, 0.2653, 0.238, 0.268, 0.1757, 0.3612, 0.1554, 0.3446, 0.238, 0.268, 0.2417, 0.27, 0.1988, 0.3735, 0.1757, 0.3612, 0.2417, 0.27, 0.2458, 0.2713, 0.2239, 0.3812, 0.1988, 0.3735, 0.2458, 0.2713, 0.25, 0.2717, 0.25, 0.3837, 0.2239, 0.3812, 0.2287, 0.2542, 0.2283, 0.25, 0.2283, 0.25, 0.2287, 0.2542, 0.2347, 0.2653, 0.232, 0.262, 0.232, 0.262, 0.2347, 0.2653, 0.2542, 0.2287, 0.2583, 0.23, 0.2583, 0.23, 0.2542, 0.2287, 0.2583, 0.27, 0.2542, 0.2713, 0.2542, 0.2713, 0.2583, 0.27, 0.238, 0.268, 0.2347, 0.2653, 0.2347, 0.2653, 0.238, 0.268, 0.25, 0.2283, 0.2542, 0.2287, 0.2542, 0.2287, 0.25, 0.2283, 0.262, 0.268, 0.2583, 0.27, 0.2583, 0.27, 0.262, 0.268, 0.2417, 0.27, 0.238, 0.268, 0.238, 0.268, 0.2417, 0.27, 0.2458, 0.2287, 0.25, 0.2283, 0.25, 0.2283, 0.2458, 0.2287, 0.2653, 0.2653, 0.262, 0.268, 0.262, 0.268, 0.2653, 0.2653, 0.2458, 0.2713, 0.2417, 0.27, 0.2417, 0.27, 0.2458, 0.2713, 0.2417, 0.23, 0.2458, 0.2287, 0.2458, 0.2287, 0.2417, 0.23, 0.268, 0.262, 0.2653, 0.2653, 0.2653, 0.2653, 0.268, 0.262, 0.25, 0.2717, 0.2458, 0.2713, 0.2458, 0.2713, 0.25, 0.2717, 0.238, 0.232, 0.2417, 0.23, 0.2417, 0.23, 0.238, 0.232, 0.27, 0.2583, 0.268, 0.262, 0.268, 0.262, 0.27, 0.2583, 0.2347, 0.2347, 0.238, 0.232, 0.238, 0.232, 0.2347, 0.2347, 0.2713, 0.2542, 0.27, 0.2583, 0.27, 0.2583, 0.2713, 0.2542, 0.232, 0.238, 0.2347, 0.2347, 0.2347, 0.2347, 0.232, 0.238, 0.2717, 0.25, 0.2713, 0.2542, 0.2713, 0.2542, 0.2717, 0.25, 0.23, 0.2417, 0.232, 0.238, 0.232, 0.238, 0.23, 0.2417, 0.2713, 0.2458, 0.2717, 0.25, 0.2717, 0.25, 0.2713, 0.2458, 0.2287, 0.2458, 0.23, 0.2417, 0.23, 0.2417, 0.2287, 0.2458, 0.27, 0.2417, 0.2713, 0.2458, 0.2713, 0.2458, 0.27, 0.2417, 0.2283, 0.25, 0.2287, 0.2458, 0.2287, 0.2458, 0.2283, 0.25, 0.268, 0.238, 0.27, 0.2417, 0.27, 0.2417, 0.268, 0.238, 0.2287, 0.2542, 0.2283, 0.25, 0.2283, 0.25, 0.2287, 0.2542, 0.2653, 0.2347, 0.268, 0.238, 0.268, 0.238, 0.2653, 0.2347, 0.23, 0.2583, 0.2287, 0.2542, 0.2287, 0.2542, 0.23, 0.2583, 0.262, 0.232, 0.2653, 0.2347, 0.2653, 0.2347, 0.262, 0.232, 0.232, 0.262, 0.23, 0.2583, 0.23, 0.2583, 0.232, 0.262, 0.2583, 0.23, 0.262, 0.232, 0.262, 0.232, 0.2583, 0.23, 0.25, 0.2717, 0.2458, 0.2713, 0.2458, 0.2713, 0.25, 0.2717, 0.2653, 0.2347, 0.268, 0.238, 0.268, 0.238, 0.2653, 0.2347, 0.23, 0.2583, 0.2287, 0.2542, 0.2287, 0.2542, 0.23, 0.2583, 0.262, 0.232, 0.2653, 0.2347, 0.2653, 0.2347, 0.262, 0.232, 0.232, 0.262, 0.23, 0.2583, 0.23, 0.2583, 0.232, 0.262, 0.2583, 0.23, 0.262, 0.232, 0.262, 0.232, 0.2583, 0.23, 0.2347, 0.2653, 0.232, 0.262, 0.232, 0.262, 0.2347, 0.2653, 0.2542, 0.2287, 0.2583, 0.23, 0.2583, 0.23, 0.2542, 0.2287, 0.2512, 0.2532, 0.25, 0.2534, 0.2488, 0.2532, 0.2477, 0.2529, 0.2468, 0.2524, 0.2461, 0.2518, 0.2456, 0.2513, 0.2453, 0.2508, 0.2452, 0.2503, 0.2452, 0.25, 0.2452, 0.2497, 0.2453, 0.2492, 0.2456, 0.2487, 0.2461, 0.2482, 0.2468, 0.2476, 0.2477, 0.2471, 0.2488, 0.2468, 0.25, 0.2466, 0.2512, 0.2468, 0.2523, 0.2471, 0.2532, 0.2476, 0.2539, 0.2482, 0.2544, 0.2487, 0.2547, 0.2492, 0.2548, 0.2497, 0.2548, 0.25, 0.2548, 0.2503, 0.2547, 0.2508, 0.2544, 0.2513, 0.2539, 0.2518, 0.2532, 0.2524, 0.2523, 0.2529, 0.238, 0.268, 0.2347, 0.2653, 0.2347, 0.2653, 0.238, 0.268, 0.25, 0.2283, 0.2542, 0.2287, 0.2542, 0.2287, 0.25, 0.2283, 0.262, 0.268, 0.2583, 0.27, 0.2583, 0.27, 0.262, 0.268, 0.2417, 0.27, 0.238, 0.268, 0.238, 0.268, 0.2417, 0.27, 0.2458, 0.2287, 0.25, 0.2283, 0.25, 0.2283, 0.2458, 0.2287, 0.2653, 0.2653, 0.262, 0.268, 0.262, 0.268, 0.2653, 0.2653, 0.2458, 0.2713, 0.2417, 0.27, 0.2417, 0.27, 0.2458, 0.2713, 0.2417, 0.23, 0.2458, 0.2287, 0.2458, 0.2287, 0.2417, 0.23, 0.268, 0.262, 0.2653, 0.2653, 0.2653, 0.2653, 0.268, 0.262, 0.238, 0.232, 0.2417, 0.23, 0.2417, 0.23, 0.238, 0.232, 0.27, 0.2583, 0.268, 0.262, 0.268, 0.262, 0.27, 0.2583, 0.2583, 0.27, 0.2542, 0.2713, 0.2542, 0.2713, 0.2583, 0.27, 0.2347, 0.2347, 0.238, 0.232, 0.238, 0.232, 0.2347, 0.2347, 0.2713, 0.2542, 0.27, 0.2583, 0.27, 0.2583, 0.2713, 0.2542, 0.232, 0.238, 0.2347, 0.2347, 0.2347, 0.2347, 0.232, 0.238, 0.2717, 0.25, 0.2713, 0.2542, 0.2713, 0.2542, 0.2717, 0.25, 0.23, 0.2417, 0.232, 0.238, 0.232, 0.238, 0.23, 0.2417, 0.2713, 0.2458, 0.2717, 0.25, 0.2717, 0.25, 0.2713, 0.2458, 0.2287, 0.2458, 0.23, 0.2417, 0.23, 0.2417, 0.2287, 0.2458, 0.27, 0.2417, 0.2713, 0.2458, 0.2713, 0.2458, 0.27, 0.2417, 0.2283, 0.25, 0.2287, 0.2458, 0.2287, 0.2458, 0.2283, 0.25, 0.268, 0.238, 0.27, 0.2417, 0.27, 0.2417, 0.268, 0.238, 0.25, 0.2534, 0.2512, 0.2532, 0.2516, 0.2564, 0.2499, 0.2565, 0.2499, 0.2565, 0.2516, 0.2564, 0.2517, 0.2594, 0.2496, 0.2596, 0.2496, 0.2596, 0.2517, 0.2594, 0.2516, 0.2622, 0.249, 0.2625, 0.249, 0.2625, 0.2516, 0.2622, 0.2512, 0.2648, 0.2483, 0.2651, 0.2483, 0.2651, 0.2512, 0.2648, 0.255, 0.271, 0.25, 0.2716, 0.25, 0.2716, 0.255, 0.271, 0.2547, 0.2711, 0.25, 0.2716, 0.25, 0.2716, 0.2547, 0.2711, 0.2544, 0.2712, 0.25, 0.2717, 0.25, 0.2717, 0.2544, 0.2712, 0.2543, 0.2712, 0.25, 0.2717, 0.25, 0.2717, 0.2543, 0.2712, 0.2542, 0.2713, 0.25, 0.2717, 0.2512, 0.2532, 0.2523, 0.2529, 0.2532, 0.2559, 0.2516, 0.2564, 0.2516, 0.2564, 0.2532, 0.2559, 0.2538, 0.2588, 0.2517, 0.2594, 0.2517, 0.2594, 0.2538, 0.2588, 0.2541, 0.2615, 0.2516, 0.2622, 0.2516, 0.2622, 0.2541, 0.2615, 0.254, 0.2639, 0.2512, 0.2648, 0.2512, 0.2648, 0.254, 0.2639, 0.2596, 0.2694, 0.255, 0.271, 0.255, 0.271, 0.2596, 0.2694, 0.2591, 0.2697, 0.2547, 0.2711, 0.2547, 0.2711, 0.2591, 0.2697, 0.2587, 0.2699, 0.2544, 0.2712, 0.2544, 0.2712, 0.2587, 0.2699, 0.2584, 0.27, 0.2543, 0.2712, 0.2543, 0.2712, 0.2584, 0.27, 0.2583, 0.27, 0.2542, 0.2713, 0.2523, 0.2529, 0.2532, 0.2524, 0.2546, 0.2551, 0.2532, 0.2559, 0.2532, 0.2559, 0.2546, 0.2551, 0.2556, 0.2577, 0.2538, 0.2588, 0.2538, 0.2588, 0.2556, 0.2577, 0.2563, 0.2602, 0.2541, 0.2615, 0.2541, 0.2615, 0.2563, 0.2602, 0.2566, 0.2624, 0.254, 0.2639, 0.254, 0.2639, 0.2566, 0.2624, 0.2635, 0.267, 0.2596, 0.2694, 0.2596, 0.2694, 0.2635, 0.267, 0.2629, 0.2674, 0.2591, 0.2697, 0.2591, 0.2697, 0.2629, 0.2674, 0.2624, 0.2677, 0.2587, 0.2699, 0.2587, 0.2699, 0.2624, 0.2677, 0.2621, 0.2679, 0.2584, 0.27, 0.2584, 0.27, 0.2621, 0.2679, 0.262, 0.268, 0.2583, 0.27, 0.2532, 0.2524, 0.2539, 0.2518, 0.2558, 0.2542, 0.2546, 0.2551, 0.2546, 0.2551, 0.2558, 0.2542, 0.2572, 0.2564, 0.2556, 0.2577, 0.2556, 0.2577, 0.2572, 0.2564, 0.2582, 0.2586, 0.2563, 0.2602, 0.2563, 0.2602, 0.2582, 0.2586, 0.2588, 0.2605, 0.2566, 0.2624, 0.2566, 0.2624, 0.2588, 0.2605, 0.2666, 0.264, 0.2635, 0.267, 0.2635, 0.267, 0.2666, 0.264, 0.2661, 0.2646, 0.2629, 0.2674, 0.2629, 0.2674, 0.2661, 0.2646, 0.2657, 0.265, 0.2624, 0.2677, 0.2624, 0.2677, 0.2657, 0.265, 0.2654, 0.2652, 0.2621, 0.2679, 0.2621, 0.2679, 0.2654, 0.2652, 0.2653, 0.2653, 0.262, 0.268, 0.2539, 0.2518, 0.2544, 0.2513, 0.2566, 0.2531, 0.2558, 0.2542, 0.2558, 0.2542, 0.2566, 0.2531, 0.2584, 0.2549, 0.2572, 0.2564, 0.2572, 0.2564, 0.2584, 0.2549, 0.2598, 0.2567, 0.2582, 0.2586, 0.2582, 0.2586, 0.2598, 0.2567, 0.2606, 0.2582, 0.2588, 0.2605, 0.2588, 0.2605, 0.2606, 0.2582, 0.2689, 0.2607, 0.2666, 0.264, 0.2666, 0.264, 0.2689, 0.2607, 0.2685, 0.2613, 0.2661, 0.2646, 0.2661, 0.2646, 0.2685, 0.2613, 0.2682, 0.2617, 0.2657, 0.265, 0.2657, 0.265, 0.2682, 0.2617, 0.2681, 0.262, 0.2654, 0.2652, 0.2654, 0.2652, 0.2681, 0.262, 0.268, 0.262, 0.2653, 0.2653, 0.2544, 0.2513, 0.2547, 0.2508, 0.2572, 0.2521, 0.2566, 0.2531, 0.2566, 0.2531, 0.2572, 0.2521, 0.2593, 0.2533, 0.2584, 0.2549, 0.2584, 0.2549, 0.2593, 0.2533, 0.2609, 0.2545, 0.2598, 0.2567, 0.2598, 0.2567, 0.2609, 0.2545, 0.262, 0.2556, 0.2606, 0.2582, 0.2606, 0.2582, 0.262, 0.2556, 0.2704, 0.2573, 0.2689, 0.2607, 0.2689, 0.2607, 0.2704, 0.2573, 0.2703, 0.2577, 0.2685, 0.2613, 0.2685, 0.2613, 0.2703, 0.2577, 0.2701, 0.258, 0.2682, 0.2617, 0.2682, 0.2617, 0.2701, 0.258, 0.27, 0.2582, 0.2681, 0.262, 0.2681, 0.262, 0.27, 0.2582, 0.27, 0.2583, 0.268, 0.262, 0.2547, 0.2508, 0.2548, 0.2503, 0.2575, 0.251, 0.2572, 0.2521, 0.2572, 0.2521, 0.2575, 0.251, 0.2598, 0.2517, 0.2593, 0.2533, 0.2593, 0.2533, 0.2598, 0.2517, 0.2615, 0.2523, 0.2609, 0.2545, 0.2609, 0.2545, 0.2615, 0.2523, 0.2628, 0.2528, 0.262, 0.2556, 0.262, 0.2556, 0.2628, 0.2528, 0.2713, 0.2537, 0.2704, 0.2573, 0.2704, 0.2573, 0.2713, 0.2537, 0.2713, 0.2539, 0.2703, 0.2577, 0.2703, 0.2577, 0.2713, 0.2539, 0.2713, 0.2541, 0.2701, 0.258, 0.2701, 0.258, 0.2713, 0.2541, 0.2713, 0.2542, 0.27, 0.2582, 0.27, 0.2582, 0.2713, 0.2542, 0.2713, 0.2542, 0.27, 0.2583, 0.2548, 0.2503, 0.2548, 0.25, 0.2576, 0.25, 0.2575, 0.251, 0.2575, 0.251, 0.2576, 0.25, 0.2599, 0.25, 0.2598, 0.2517, 0.2598, 0.2517, 0.2599, 0.25, 0.2618, 0.25, 0.2615, 0.2523, 0.2615, 0.2523, 0.2618, 0.25, 0.2631, 0.25, 0.2628, 0.2528, 0.2628, 0.2528, 0.2631, 0.25, 0.2717, 0.25, 0.2713, 0.2537, 0.2713, 0.2537, 0.2717, 0.25, 0.2717, 0.25, 0.2713, 0.2539, 0.2713, 0.2539, 0.2717, 0.25, 0.2717, 0.25, 0.2713, 0.2541, 0.2713, 0.2541, 0.2717, 0.25, 0.2717, 0.25, 0.2713, 0.2542, 0.2713, 0.2542, 0.2717, 0.25, 0.2717, 0.25, 0.2713, 0.2542, 0.2548, 0.25, 0.2548, 0.2497, 0.2575, 0.249, 0.2576, 0.25, 0.2576, 0.25, 0.2575, 0.249, 0.2598, 0.2483, 0.2599, 0.25, 0.2599, 0.25, 0.2598, 0.2483, 0.2615, 0.2477, 0.2618, 0.25, 0.2618, 0.25, 0.2615, 0.2477, 0.2628, 0.2472, 0.2631, 0.25, 0.2631, 0.25, 0.2628, 0.2472, 0.2713, 0.2463, 0.2717, 0.25, 0.2717, 0.25, 0.2713, 0.2463, 0.2713, 0.2461, 0.2717, 0.25, 0.2717, 0.25, 0.2713, 0.2461, 0.2713, 0.2459, 0.2717, 0.25, 0.2717, 0.25, 0.2713, 0.2459, 0.2713, 0.2458, 0.2717, 0.25, 0.2717, 0.25, 0.2713, 0.2458, 0.2713, 0.2458, 0.2717, 0.25, 0.2548, 0.2497, 0.2547, 0.2492, 0.2572, 0.2479, 0.2575, 0.249, 0.2575, 0.249, 0.2572, 0.2479, 0.2593, 0.2467, 0.2598, 0.2483, 0.2598, 0.2483, 0.2593, 0.2467, 0.2609, 0.2455, 0.2615, 0.2477, 0.2615, 0.2477, 0.2609, 0.2455, 0.262, 0.2444, 0.2628, 0.2472, 0.2628, 0.2472, 0.262, 0.2444, 0.2704, 0.2427, 0.2713, 0.2463, 0.2713, 0.2463, 0.2704, 0.2427, 0.2703, 0.2423, 0.2713, 0.2461, 0.2713, 0.2461, 0.2703, 0.2423, 0.2701, 0.242, 0.2713, 0.2459, 0.2713, 0.2459, 0.2701, 0.242, 0.27, 0.2418, 0.2713, 0.2458, 0.2713, 0.2458, 0.27, 0.2418, 0.27, 0.2417, 0.2713, 0.2458, 0.2547, 0.2492, 0.2544, 0.2487, 0.2566, 0.2469, 0.2572, 0.2479, 0.2572, 0.2479, 0.2566, 0.2469, 0.2584, 0.2451, 0.2593, 0.2467, 0.2593, 0.2467, 0.2584, 0.2451, 0.2598, 0.2433, 0.2609, 0.2455, 0.2609, 0.2455, 0.2598, 0.2433, 0.2606, 0.2418, 0.262, 0.2444, 0.262, 0.2444, 0.2606, 0.2418, 0.2689, 0.2393, 0.2704, 0.2427, 0.2704, 0.2427, 0.2689, 0.2393, 0.2685, 0.2387, 0.2703, 0.2423, 0.2703, 0.2423, 0.2685, 0.2387, 0.2682, 0.2383, 0.2701, 0.242, 0.2701, 0.242, 0.2682, 0.2383, 0.2681, 0.238, 0.27, 0.2418, 0.27, 0.2418, 0.2681, 0.238, 0.268, 0.238, 0.27, 0.2417, 0.2544, 0.2487, 0.2539, 0.2482, 0.2558, 0.2458, 0.2566, 0.2469, 0.2566, 0.2469, 0.2558, 0.2458, 0.2572, 0.2436, 0.2584, 0.2451, 0.2584, 0.2451, 0.2572, 0.2436, 0.2582, 0.2414, 0.2598, 0.2433, 0.2598, 0.2433, 0.2582, 0.2414, 0.2588, 0.2395, 0.2606, 0.2418, 0.2606, 0.2418, 0.2588, 0.2395, 0.2666, 0.236, 0.2689, 0.2393, 0.2689, 0.2393, 0.2666, 0.236, 0.2661, 0.2354, 0.2685, 0.2387, 0.2685, 0.2387, 0.2661, 0.2354, 0.2657, 0.235, 0.2682, 0.2383, 0.2682, 0.2383, 0.2657, 0.235, 0.2654, 0.2348, 0.2681, 0.238, 0.2681, 0.238, 0.2654, 0.2348, 0.2653, 0.2347, 0.268, 0.238, 0.2539, 0.2482, 0.2532, 0.2476, 0.2546, 0.2449, 0.2558, 0.2458, 0.2558, 0.2458, 0.2546, 0.2449, 0.2556, 0.2423, 0.2572, 0.2436, 0.2572, 0.2436, 0.2556, 0.2423, 0.2563, 0.2398, 0.2582, 0.2414, 0.2582, 0.2414, 0.2563, 0.2398, 0.2566, 0.2376, 0.2588, 0.2395, 0.2588, 0.2395, 0.2566, 0.2376, 0.2635, 0.233, 0.2666, 0.236, 0.2666, 0.236, 0.2635, 0.233, 0.2629, 0.2326, 0.2661, 0.2354, 0.2661, 0.2354, 0.2629, 0.2326, 0.2624, 0.2323, 0.2657, 0.235, 0.2657, 0.235, 0.2624, 0.2323, 0.2621, 0.2321, 0.2654, 0.2348, 0.2654, 0.2348, 0.2621, 0.2321, 0.262, 0.232, 0.2653, 0.2347, 0.2532, 0.2476, 0.2523, 0.2471, 0.2532, 0.2441, 0.2546, 0.2449, 0.2546, 0.2449, 0.2532, 0.2441, 0.2538, 0.2412, 0.2556, 0.2423, 0.2556, 0.2423, 0.2538, 0.2412, 0.2541, 0.2385, 0.2563, 0.2398, 0.2563, 0.2398, 0.2541, 0.2385, 0.254, 0.2361, 0.2566, 0.2376, 0.2566, 0.2376, 0.254, 0.2361, 0.2596, 0.2306, 0.2635, 0.233, 0.2635, 0.233, 0.2596, 0.2306, 0.2591, 0.2303, 0.2629, 0.2326, 0.2629, 0.2326, 0.2591, 0.2303, 0.2587, 0.2301, 0.2624, 0.2323, 0.2624, 0.2323, 0.2587, 0.2301, 0.2584, 0.23, 0.2621, 0.2321, 0.2621, 0.2321, 0.2584, 0.23, 0.2583, 0.23, 0.262, 0.232, 0.2523, 0.2471, 0.2512, 0.2468, 0.2516, 0.2436, 0.2532, 0.2441, 0.2532, 0.2441, 0.2516, 0.2436, 0.2517, 0.2406, 0.2538, 0.2412, 0.2538, 0.2412, 0.2517, 0.2406, 0.2516, 0.2378, 0.2541, 0.2385, 0.2541, 0.2385, 0.2516, 0.2378, 0.2512, 0.2352, 0.254, 0.2361, 0.254, 0.2361, 0.2512, 0.2352, 0.255, 0.229, 0.2596, 0.2306, 0.2596, 0.2306, 0.255, 0.229, 0.2547, 0.2289, 0.2591, 0.2303, 0.2591, 0.2303, 0.2547, 0.2289, 0.2544, 0.2288, 0.2587, 0.2301, 0.2587, 0.2301, 0.2544, 0.2288, 0.2543, 0.2288, 0.2584, 0.23, 0.2584, 0.23, 0.2543, 0.2288, 0.2542, 0.2287, 0.2583, 0.23, 0.2512, 0.2468, 0.25, 0.2466, 0.2499, 0.2435, 0.2516, 0.2436, 0.2516, 0.2436, 0.2499, 0.2435, 0.2496, 0.2404, 0.2517, 0.2406, 0.2517, 0.2406, 0.2496, 0.2404, 0.249, 0.2375, 0.2516, 0.2378, 0.2516, 0.2378, 0.249, 0.2375, 0.2483, 0.2349, 0.2512, 0.2352, 0.2512, 0.2352, 0.2483, 0.2349, 0.25, 0.2284, 0.255, 0.229, 0.255, 0.229, 0.25, 0.2284, 0.25, 0.2284, 0.2547, 0.2289, 0.2547, 0.2289, 0.25, 0.2284, 0.25, 0.2283, 0.2544, 0.2288, 0.2544, 0.2288, 0.25, 0.2283, 0.25, 0.2283, 0.2543, 0.2288, 0.2543, 0.2288, 0.25, 0.2283, 0.25, 0.2283, 0.2542, 0.2287, 0.25, 0.2466, 0.2488, 0.2468, 0.2482, 0.2436, 0.2499, 0.2435, 0.2499, 0.2435, 0.2482, 0.2436, 0.2474, 0.2406, 0.2496, 0.2404, 0.2496, 0.2404, 0.2474, 0.2406, 0.2464, 0.2378, 0.249, 0.2375, 0.249, 0.2375, 0.2464, 0.2378, 0.2454, 0.2352, 0.2483, 0.2349, 0.2483, 0.2349, 0.2454, 0.2352, 0.2452, 0.2289, 0.25, 0.2284, 0.25, 0.2284, 0.2452, 0.2289, 0.2454, 0.2289, 0.25, 0.2284, 0.25, 0.2284, 0.2454, 0.2289, 0.2456, 0.2288, 0.25, 0.2283, 0.25, 0.2283, 0.2456, 0.2288, 0.2457, 0.2288, 0.25, 0.2283, 0.25, 0.2283, 0.2457, 0.2288, 0.2458, 0.2287, 0.25, 0.2283, 0.2488, 0.2468, 0.2477, 0.2471, 0.2466, 0.2441, 0.2482, 0.2436, 0.2482, 0.2436, 0.2466, 0.2441, 0.2453, 0.2412, 0.2474, 0.2406, 0.2474, 0.2406, 0.2453, 0.2412, 0.244, 0.2385, 0.2464, 0.2378, 0.2464, 0.2378, 0.244, 0.2385, 0.2426, 0.2361, 0.2454, 0.2352, 0.2454, 0.2352, 0.2426, 0.2361, 0.2407, 0.2304, 0.2452, 0.2289, 0.2452, 0.2289, 0.2407, 0.2304, 0.2411, 0.2302, 0.2454, 0.2289, 0.2454, 0.2289, 0.2411, 0.2302, 0.2414, 0.2301, 0.2456, 0.2288, 0.2456, 0.2288, 0.2414, 0.2301, 0.2416, 0.23, 0.2457, 0.2288, 0.2457, 0.2288, 0.2416, 0.23, 0.2417, 0.23, 0.2458, 0.2287, 0.2477, 0.2471, 0.2468, 0.2476, 0.2452, 0.2449, 0.2466, 0.2441, 0.2466, 0.2441, 0.2452, 0.2449, 0.2435, 0.2423, 0.2453, 0.2412, 0.2453, 0.2412, 0.2435, 0.2423, 0.2418, 0.2398, 0.244, 0.2385, 0.244, 0.2385, 0.2418, 0.2398, 0.24, 0.2376, 0.2426, 0.2361, 0.2426, 0.2361, 0.24, 0.2376, 0.237, 0.2327, 0.2407, 0.2304, 0.2407, 0.2304, 0.237, 0.2327, 0.2374, 0.2324, 0.2411, 0.2302, 0.2411, 0.2302, 0.2374, 0.2324, 0.2377, 0.2322, 0.2414, 0.2301, 0.2414, 0.2301, 0.2377, 0.2322, 0.2379, 0.232, 0.2416, 0.23, 0.2416, 0.23, 0.2379, 0.232, 0.238, 0.232, 0.2417, 0.23, 0.2468, 0.2476, 0.2461, 0.2482, 0.244, 0.2458, 0.2452, 0.2449, 0.2452, 0.2449, 0.244, 0.2458, 0.2419, 0.2436, 0.2435, 0.2423, 0.2435, 0.2423, 0.2419, 0.2436, 0.2399, 0.2414, 0.2418, 0.2398, 0.2418, 0.2398, 0.2399, 0.2414, 0.2379, 0.2395, 0.24, 0.2376, 0.24, 0.2376, 0.2379, 0.2395, 0.2339, 0.2355, 0.237, 0.2327, 0.237, 0.2327, 0.2339, 0.2355, 0.2342, 0.2352, 0.2374, 0.2324, 0.2374, 0.2324, 0.2342, 0.2352, 0.2345, 0.2349, 0.2377, 0.2322, 0.2377, 0.2322, 0.2345, 0.2349, 0.2346, 0.2347, 0.2379, 0.232, 0.2379, 0.232, 0.2346, 0.2347, 0.2347, 0.2347, 0.238, 0.232, 0.2461, 0.2482, 0.2456, 0.2487, 0.2432, 0.2469, 0.244, 0.2458, 0.244, 0.2458, 0.2432, 0.2469, 0.2408, 0.2451, 0.2419, 0.2436, 0.2419, 0.2436, 0.2408, 0.2451, 0.2384, 0.2433, 0.2399, 0.2414, 0.2399, 0.2414, 0.2384, 0.2433, 0.2361, 0.2418, 0.2379, 0.2395, 0.2379, 0.2395, 0.2361, 0.2418, 0.2315, 0.2388, 0.2339, 0.2355, 0.2339, 0.2355, 0.2315, 0.2388, 0.2317, 0.2384, 0.2342, 0.2352, 0.2342, 0.2352, 0.2317, 0.2384, 0.2318, 0.2382, 0.2345, 0.2349, 0.2345, 0.2349, 0.2318, 0.2382, 0.2319, 0.238, 0.2346, 0.2347, 0.2346, 0.2347, 0.2319, 0.238, 0.232, 0.238, 0.2347, 0.2347, 0.2456, 0.2487, 0.2453, 0.2492, 0.2426, 0.2479, 0.2432, 0.2469, 0.2432, 0.2469, 0.2426, 0.2479, 0.2399, 0.2467, 0.2408, 0.2451, 0.2408, 0.2451, 0.2399, 0.2467, 0.2373, 0.2455, 0.2384, 0.2433, 0.2384, 0.2433, 0.2373, 0.2455, 0.2349, 0.2444, 0.2361, 0.2418, 0.2361, 0.2418, 0.2349, 0.2444, 0.2297, 0.2424, 0.2315, 0.2388, 0.2315, 0.2388, 0.2297, 0.2424, 0.2298, 0.2421, 0.2317, 0.2384, 0.2317, 0.2384, 0.2298, 0.2421, 0.2299, 0.2419, 0.2318, 0.2382, 0.2318, 0.2382, 0.2299, 0.2419, 0.23, 0.2418, 0.2319, 0.238, 0.2319, 0.238, 0.23, 0.2418, 0.23, 0.2417, 0.232, 0.238, 0.2453, 0.2492, 0.2452, 0.2497, 0.2423, 0.249, 0.2426, 0.2479, 0.2426, 0.2479, 0.2423, 0.249, 0.2394, 0.2483, 0.2399, 0.2467, 0.2399, 0.2467, 0.2394, 0.2483, 0.2367, 0.2477, 0.2373, 0.2455, 0.2373, 0.2455, 0.2367, 0.2477, 0.2341, 0.2472, 0.2349, 0.2444, 0.2349, 0.2444, 0.2341, 0.2472, 0.2287, 0.2461, 0.2297, 0.2424, 0.2297, 0.2424, 0.2287, 0.2461, 0.2287, 0.246, 0.2298, 0.2421, 0.2298, 0.2421, 0.2287, 0.246, 0.2287, 0.2459, 0.2299, 0.2419, 0.2299, 0.2419, 0.2287, 0.2459, 0.2287, 0.2458, 0.23, 0.2418, 0.23, 0.2418, 0.2287, 0.2458, 0.2287, 0.2458, 0.23, 0.2417, 0.2452, 0.2497, 0.2452, 0.25, 0.2422, 0.25, 0.2423, 0.249, 0.2423, 0.249, 0.2422, 0.25, 0.2393, 0.25, 0.2394, 0.2483, 0.2394, 0.2483, 0.2393, 0.25, 0.2365, 0.25, 0.2367, 0.2477, 0.2367, 0.2477, 0.2365, 0.25, 0.2338, 0.25, 0.2341, 0.2472, 0.2341, 0.2472, 0.2338, 0.25, 0.2284, 0.25, 0.2287, 0.2461, 0.2287, 0.2461, 0.2284, 0.25, 0.2283, 0.25, 0.2287, 0.246, 0.2287, 0.246, 0.2283, 0.25, 0.2283, 0.25, 0.2287, 0.2459, 0.2287, 0.2459, 0.2283, 0.25, 0.2283, 0.25, 0.2287, 0.2458, 0.2287, 0.2458, 0.2283, 0.25, 0.2283, 0.25, 0.2287, 0.2458, 0.2452, 0.25, 0.2452, 0.2503, 0.2423, 0.251, 0.2422, 0.25, 0.2422, 0.25, 0.2423, 0.251, 0.2394, 0.2517, 0.2393, 0.25, 0.2393, 0.25, 0.2394, 0.2517, 0.2367, 0.2523, 0.2365, 0.25, 0.2365, 0.25, 0.2367, 0.2523, 0.2341, 0.2528, 0.2338, 0.25, 0.2338, 0.25, 0.2341, 0.2528, 0.2287, 0.2539, 0.2284, 0.25, 0.2284, 0.25, 0.2287, 0.2539, 0.2287, 0.254, 0.2283, 0.25, 0.2283, 0.25, 0.2287, 0.254, 0.2287, 0.2541, 0.2283, 0.25, 0.2283, 0.25, 0.2287, 0.2541, 0.2287, 0.2542, 0.2283, 0.25, 0.2283, 0.25, 0.2287, 0.2542, 0.2287, 0.2542, 0.2283, 0.25, 0.2452, 0.2503, 0.2453, 0.2508, 0.2426, 0.2521, 0.2423, 0.251, 0.2423, 0.251, 0.2426, 0.2521, 0.2399, 0.2533, 0.2394, 0.2517, 0.2394, 0.2517, 0.2399, 0.2533, 0.2373, 0.2545, 0.2367, 0.2523, 0.2367, 0.2523, 0.2373, 0.2545, 0.2349, 0.2556, 0.2341, 0.2528, 0.2341, 0.2528, 0.2349, 0.2556, 0.2297, 0.2576, 0.2287, 0.2539, 0.2287, 0.2539, 0.2297, 0.2576, 0.2298, 0.2579, 0.2287, 0.254, 0.2287, 0.254, 0.2298, 0.2579, 0.2299, 0.2581, 0.2287, 0.2541, 0.2287, 0.2541, 0.2299, 0.2581, 0.23, 0.2582, 0.2287, 0.2542, 0.2287, 0.2542, 0.23, 0.2582, 0.23, 0.2583, 0.2287, 0.2542, 0.2453, 0.2508, 0.2456, 0.2513, 0.2432, 0.2531, 0.2426, 0.2521, 0.2426, 0.2521, 0.2432, 0.2531, 0.2408, 0.2549, 0.2399, 0.2533, 0.2399, 0.2533, 0.2408, 0.2549, 0.2384, 0.2567, 0.2373, 0.2545, 0.2373, 0.2545, 0.2384, 0.2567, 0.2361, 0.2582, 0.2349, 0.2556, 0.2349, 0.2556, 0.2361, 0.2582, 0.2315, 0.2612, 0.2297, 0.2576, 0.2297, 0.2576, 0.2315, 0.2612, 0.2317, 0.2616, 0.2298, 0.2579, 0.2298, 0.2579, 0.2317, 0.2616, 0.2318, 0.2618, 0.2299, 0.2581, 0.2299, 0.2581, 0.2318, 0.2618, 0.2319, 0.262, 0.23, 0.2582, 0.23, 0.2582, 0.2319, 0.262, 0.232, 0.262, 0.23, 0.2583, 0.2456, 0.2513, 0.2461, 0.2518, 0.244, 0.2542, 0.2432, 0.2531, 0.2432, 0.2531, 0.244, 0.2542, 0.2419, 0.2564, 0.2408, 0.2549, 0.2408, 0.2549, 0.2419, 0.2564, 0.2399, 0.2586, 0.2384, 0.2567, 0.2384, 0.2567, 0.2399, 0.2586, 0.2379, 0.2605, 0.2361, 0.2582, 0.2361, 0.2582, 0.2379, 0.2605, 0.2339, 0.2645, 0.2315, 0.2612, 0.2315, 0.2612, 0.2339, 0.2645, 0.2342, 0.2648, 0.2317, 0.2616, 0.2317, 0.2616, 0.2342, 0.2648, 0.2345, 0.2651, 0.2318, 0.2618, 0.2318, 0.2618, 0.2345, 0.2651, 0.2346, 0.2653, 0.2319, 0.262, 0.2319, 0.262, 0.2346, 0.2653, 0.2347, 0.2653, 0.232, 0.262, 0.2461, 0.2518, 0.2468, 0.2524, 0.2452, 0.2551, 0.244, 0.2542, 0.244, 0.2542, 0.2452, 0.2551, 0.2435, 0.2577, 0.2419, 0.2564, 0.2419, 0.2564, 0.2435, 0.2577, 0.2418, 0.2602, 0.2399, 0.2586, 0.2399, 0.2586, 0.2418, 0.2602, 0.24, 0.2624, 0.2379, 0.2605, 0.2379, 0.2605, 0.24, 0.2624, 0.237, 0.2673, 0.2339, 0.2645, 0.2339, 0.2645, 0.237, 0.2673, 0.2374, 0.2676, 0.2342, 0.2648, 0.2342, 0.2648, 0.2374, 0.2676, 0.2377, 0.2678, 0.2345, 0.2651, 0.2345, 0.2651, 0.2377, 0.2678, 0.2379, 0.268, 0.2346, 0.2653, 0.2346, 0.2653, 0.2379, 0.268, 0.238, 0.268, 0.2347, 0.2653, 0.2468, 0.2524, 0.2477, 0.2529, 0.2466, 0.2559, 0.2452, 0.2551, 0.2452, 0.2551, 0.2466, 0.2559, 0.2453, 0.2588, 0.2435, 0.2577, 0.2435, 0.2577, 0.2453, 0.2588, 0.244, 0.2615, 0.2418, 0.2602, 0.2418, 0.2602, 0.244, 0.2615, 0.2426, 0.2639, 0.24, 0.2624, 0.24, 0.2624, 0.2426, 0.2639, 0.2407, 0.2696, 0.237, 0.2673, 0.237, 0.2673, 0.2407, 0.2696, 0.2411, 0.2698, 0.2374, 0.2676, 0.2374, 0.2676, 0.2411, 0.2698, 0.2414, 0.2699, 0.2377, 0.2678, 0.2377, 0.2678, 0.2414, 0.2699, 0.2416, 0.27, 0.2379, 0.268, 0.2379, 0.268, 0.2416, 0.27, 0.2417, 0.27, 0.238, 0.268, 0.2477, 0.2529, 0.2488, 0.2532, 0.2482, 0.2564, 0.2466, 0.2559, 0.2466, 0.2559, 0.2482, 0.2564, 0.2474, 0.2594, 0.2453, 0.2588, 0.2453, 0.2588, 0.2474, 0.2594, 0.2464, 0.2622, 0.244, 0.2615, 0.244, 0.2615, 0.2464, 0.2622, 0.2454, 0.2648, 0.2426, 0.2639, 0.2426, 0.2639, 0.2454, 0.2648, 0.2452, 0.2711, 0.2407, 0.2696, 0.2407, 0.2696, 0.2452, 0.2711, 0.2454, 0.2711, 0.2411, 0.2698, 0.2411, 0.2698, 0.2454, 0.2711, 0.2456, 0.2712, 0.2414, 0.2699, 0.2414, 0.2699, 0.2456, 0.2712, 0.2457, 0.2712, 0.2416, 0.27, 0.2416, 0.27, 0.2457, 0.2712, 0.2458, 0.2713, 0.2417, 0.27, 0.2488, 0.2532, 0.25, 0.2534, 0.2499, 0.2565, 0.2482, 0.2564, 0.2482, 0.2564, 0.2499, 0.2565, 0.2496, 0.2596, 0.2474, 0.2594, 0.2474, 0.2594, 0.2496, 0.2596, 0.249, 0.2625, 0.2464, 0.2622, 0.2464, 0.2622, 0.249, 0.2625, 0.2483, 0.2651, 0.2454, 0.2648, 0.2454, 0.2648, 0.2483, 0.2651, 0.25, 0.2716, 0.2452, 0.2711, 0.2452, 0.2711, 0.25, 0.2716, 0.25, 0.2716, 0.2454, 0.2711, 0.2454, 0.2711, 0.25, 0.2716, 0.25, 0.2717, 0.2456, 0.2712, 0.2456, 0.2712, 0.25, 0.2717, 0.25, 0.2717, 0.2457, 0.2712, 0.2457, 0.2712, 0.25, 0.2717, 0.25, 0.2717, 0.2458, 0.2713, 0.2542, 0.2713, 0.25, 0.2717, 0.25, 0.2717, 0.2542, 0.2713, 0.2713, 0.2542, 0.2717, 0.25, 0.2717, 0.25, 0.2713, 0.2542, 0.2713, 0.2458, 0.27, 0.2417, 0.27, 0.2417, 0.2713, 0.2458, 0.268, 0.262, 0.2681, 0.262, 0.2681, 0.262, 0.268, 0.262, 0.27, 0.2582, 0.2713, 0.2542, 0.2713, 0.2542, 0.27, 0.2582, 0.2717, 0.25, 0.2713, 0.2458, 0.2713, 0.2458, 0.2717, 0.25, 0.27, 0.2418, 0.2681, 0.238, 0.2681, 0.238, 0.27, 0.2418, 0.27, 0.2583, 0.2713, 0.2542, 0.2713, 0.2542, 0.27, 0.2583, 0.2717, 0.25, 0.2713, 0.2458, 0.2713, 0.2458, 0.2717, 0.25, 0.268, 0.238, 0.2681, 0.238, 0.2681, 0.238, 0.268, 0.238, 0.2681, 0.262, 0.27, 0.2582, 0.27, 0.2582, 0.2681, 0.262, 0.27, 0.2417, 0.268, 0.238, 0.268, 0.238, 0.27, 0.2417, 0.2713, 0.2542, 0.2717, 0.25, 0.2717, 0.25, 0.2713, 0.2542, 0.268, 0.262, 0.27, 0.2583, 0.27, 0.2583, 0.268, 0.262, 0.2713, 0.2458, 0.27, 0.2418, 0.27, 0.2418, 0.2713, 0.2458, 0.2717, 0.25, 0.2713, 0.2458, 0.2713, 0.2458, 0.2717, 0.25, 0.2681, 0.262, 0.27, 0.2582, 0.27, 0.2582, 0.2681, 0.262, 0.2713, 0.2458, 0.27, 0.2418, 0.27, 0.2418, 0.2713, 0.2458, 0.268, 0.262, 0.27, 0.2583, 0.27, 0.2583, 0.268, 0.262, 0.2713, 0.2458, 0.27, 0.2417, 0.27, 0.2417, 0.2713, 0.2458, 0.27, 0.2582, 0.2713, 0.2542, 0.2713, 0.2542, 0.27, 0.2582, 0.27, 0.2418, 0.2681, 0.238, 0.2681, 0.238, 0.27, 0.2418, 0.27, 0.2583, 0.2713, 0.2542, 0.2713, 0.2542, 0.27, 0.2583, 0.268, 0.238, 0.2681, 0.238, 0.2681, 0.238, 0.268, 0.238, 0.2713, 0.2542, 0.2717, 0.25, 0.2717, 0.25, 0.2713, 0.2542, 0.27, 0.2417, 0.268, 0.238, 0.268, 0.238, 0.27, 0.2417, 0.2713, 0.2542, 0.2717, 0.25, 0.2717, 0.25, 0.2713, 0.2542, 0.2717, 0.25, 0.2713, 0.2458, 0.2713, 0.2458, 0.2717, 0.25, 0.268, 0.262, 0.2681, 0.262, 0.2681, 0.262, 0.268, 0.262, 0.268, 0.262, 0.2681, 0.262, 0.27, 0.2582, 0.2713, 0.2542, 0.2717, 0.25, 0.2713, 0.2458, 0.27, 0.2418, 0.2681, 0.238, 0.268, 0.238, 0.27, 0.2417, 0.2713, 0.2458, 0.2717, 0.25, 0.2713, 0.2542, 0.27, 0.2583])
me_cylinder.materials.append(mat_material_001)
me_cylinder.update()

# ---- objects
ob_light = bpy.data.objects.new('Light', light_light)
ob_camera = bpy.data.objects.new('Camera', cam_camera)
ob_cylinder = bpy.data.objects.new('Cylinder', me_cylinder)

# ---- transforms, parenting, visibility, modifiers, constraints
ob_light.location = (4.076, 1.005, 5.904)
ob_light.rotation_euler = (0.6503, 0.05522, 1.866)
ob_light.lock_rotations_4d = False
ob_light.empty_display_type = 'ARROWS'
ob_light.color = (0.0, 0.0, 0.0, 0.0)
ob_light.lineart.crease_threshold = 0.0
ob_camera.location = (7.359, -6.926, 4.958)
ob_camera.rotation_euler = (1.109, 0.0, 0.8149)
ob_camera.lock_rotations_4d = False
ob_camera.empty_display_type = 'ARROWS'
ob_camera.color = (0.0, 0.0, 0.0, 0.0)
ob_camera.display_type = 'WIRE'
ob_camera.lineart.crease_threshold = 0.0
ob_cylinder.location = (0.0, 0.0, 0.0)
ob_cylinder.scale = (1.0, 0.2, 0.1)

# ---- collection membership
col_collection.objects.link(ob_light)
col_collection.objects.link(ob_camera)
col_collection.objects.link(ob_cylinder)

# ---- scene / render settings (as saved in the file)
scene.camera = ob_camera
scene.frame_start = 1; scene.frame_end = 250; scene.frame_set(43)
scene.render.engine = 'BLENDER_EEVEE_NEXT'
scene.cycles.sampling_pattern = 'TABULATED_SOBOL'
scene.cycles.use_light_tree = False
scene.view_settings.view_transform = 'Filmic'
bpy.context.view_layer.update()
